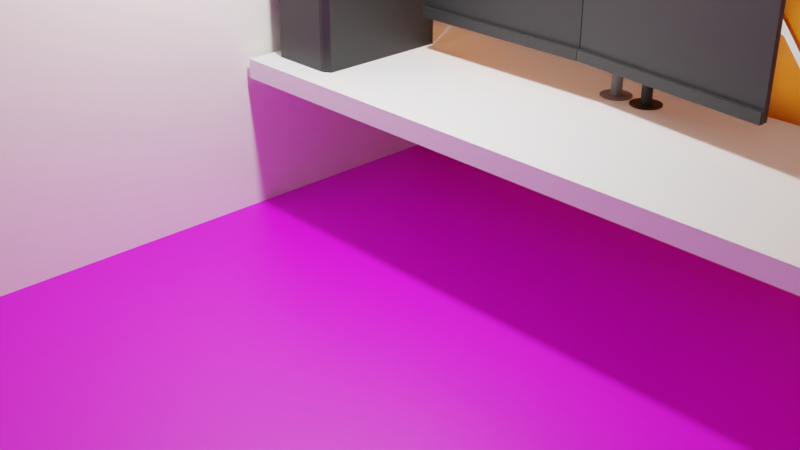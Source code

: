 # Source: RoomV1.blend  (saved by Blender 3.2.14; exported with 4.5.12 LTS)
import bpy
from mathutils import Matrix  # noqa: F401  (used for matrix-valued properties, if any)

bpy.ops.wm.read_factory_settings(use_empty=True)
scene = bpy.context.scene
scene.name = 'Scene'

# ---- collections
col_collection = bpy.data.collections.new('Collection'); scene.collection.children.link(col_collection)
col_test_svg = bpy.data.collections.new('test.svg'); scene.collection.children.link(col_test_svg)
col_monitor = bpy.data.collections.new('Monitor'); scene.collection.children.link(col_monitor)
col_monitor_002 = bpy.data.collections.new('Monitor.002'); scene.collection.children.link(col_monitor_002)
col_monitor_001 = bpy.data.collections.new('Monitor.001'); scene.collection.children.link(col_monitor_001)
col_computer = bpy.data.collections.new('Computer'); scene.collection.children.link(col_computer)
col_monitor_stands = bpy.data.collections.new('Monitor stands'); scene.collection.children.link(col_monitor_stands)
col_monitor_stands_001 = bpy.data.collections.new('Monitor stands.001'); scene.collection.children.link(col_monitor_stands_001)

# ---- images (referenced by path relative to the original .blend; pixels are not part of the script)
import os
ASSET_DIR = os.environ.get("B2B_ASSET_DIR", "")  # directory of the original .blend (textures are referenced by path, not embedded)
HERE = os.path.dirname(os.path.abspath(__file__))  # packed textures are extracted next to this script under _unpacked/

def load_image(name, relpath, width, height, colorspace="sRGB"):
    """Load a texture the original file referenced (path relative to the .blend, or extracted next to this script)."""
    p = next((c for c in (os.path.join(HERE, relpath), os.path.join(ASSET_DIR, relpath)) if relpath and os.path.exists(c)), "")
    if p:
        img = bpy.data.images.load(p, check_existing=True)
        img.name = name
    else:  # same state as the original file: an image datablock whose file is absent (Cycles renders it pink)
        img = bpy.data.images.new(name, width, height)
        img.source = "FILE"
        img.filepath = "//" + (relpath or name)
    img.colorspace_settings.name = colorspace
    return img
img_laminate_floor_diff_4k_jpg = load_image('laminate_floor_diff_4k.jpg', 'textures/laminate_floor_diff_4k.jpg', 1024, 1024, 'sRGB')

# ---- materials (node trees are filled in below, after node groups)
mat_material_002 = bpy.data.materials.new('Material.002')
mat_material_002.use_transparent_shadow = False
mat_material_001 = bpy.data.materials.new('Material.001')
mat_material_001.use_transparent_shadow = False
mat_orange = bpy.data.materials.new('Orange')
mat_orange.use_transparent_shadow = False
mat_creme = bpy.data.materials.new('Creme')
mat_creme.use_transparent_shadow = False
mat_svgmat_003 = bpy.data.materials.new('SVGMat.003')
mat_svgmat_003.use_transparent_shadow = False
mat_svgmat_003.diffuse_color = (1.0, 1.0, 1.0, 1.0)
mat_monitor_black = bpy.data.materials.new('Monitor black')
mat_monitor_black.use_transparent_shadow = False
mat_monitor_stand = bpy.data.materials.new('Monitor stand')
mat_monitor_stand.use_transparent_shadow = False
mat_metallic = bpy.data.materials.new('Metallic')
mat_metallic.use_transparent_shadow = False

# ---- material node trees
mat_material_002.use_nodes = True; mat_material_002.node_tree.nodes.clear()
_N = mat_material_002.node_tree.nodes; _L = mat_material_002.node_tree.links
n0 = _N.new('ShaderNodeBsdfPrincipled'); n0.name = 'Principled BSDF'; n0.location = (10, 300)
n0.distribution = 'GGX'
n0.subsurface_method = 'RANDOM_WALK_SKIN'
n0.inputs[0].default_value = (1.0, 1.0, 1.0, 1.0)
n0.inputs[3].default_value = 1.45
n0.inputs[27].default_value = (0.0, 0.0, 0.0, 1.0)
n0.inputs[28].default_value = 1.0
n1 = _N.new('ShaderNodeOutputMaterial'); n1.name = 'Material Output'; n1.location = (300, 300)
_L.new(n0.outputs[0], n1.inputs[0])
n1.is_active_output = True
mat_material_001.use_nodes = True; mat_material_001.node_tree.nodes.clear()
_N = mat_material_001.node_tree.nodes; _L = mat_material_001.node_tree.links
n0 = _N.new('ShaderNodeBsdfPrincipled'); n0.name = 'Principled BSDF'; n0.location = (10, 300)
n0.distribution = 'GGX'
n0.subsurface_method = 'RANDOM_WALK_SKIN'
n0.inputs[3].default_value = 1.45
n0.inputs[27].default_value = (0.0, 0.0, 0.0, 1.0)
n0.inputs[28].default_value = 1.0
n1 = _N.new('ShaderNodeOutputMaterial'); n1.name = 'Material Output'; n1.location = (300, 300)
n2 = _N.new('ShaderNodeTexImage'); n2.name = 'Image Texture'; n2.location = (-280, 280)
n2.image = img_laminate_floor_diff_4k_jpg
_L.new(n0.outputs[0], n1.inputs[0])
_L.new(n2.outputs[0], n0.inputs[0])
n1.is_active_output = True
mat_orange.use_nodes = True; mat_orange.node_tree.nodes.clear()
_N = mat_orange.node_tree.nodes; _L = mat_orange.node_tree.links
n0 = _N.new('ShaderNodeBsdfPrincipled'); n0.name = 'Principled BSDF'; n0.location = (10, 300)
n0.distribution = 'GGX'
n0.subsurface_method = 'RANDOM_WALK_SKIN'
n0.inputs[0].default_value = (0.8, 0.1948, 0.0, 1.0)
n0.inputs[3].default_value = 1.45
n0.inputs[27].default_value = (0.0, 0.0, 0.0, 1.0)
n0.inputs[28].default_value = 1.0
n1 = _N.new('ShaderNodeOutputMaterial'); n1.name = 'Material Output'; n1.location = (300, 300)
n2 = _N.new('ShaderNodeTexNoise'); n2.name = 'Musgrave Texture'; n2.location = (-506, 121)
n2.width = 150
n2.normalize = False
n2.inputs[2].default_value = 20.0
n2.inputs[3].default_value = 14.0
n2.inputs[4].default_value = 0.8706
n3 = _N.new('ShaderNodeMapRange'); n3.name = 'Map Range'; n3.location = (-261, 163)
n3.inputs[1].default_value = -3.0
n3.inputs[2].default_value = 3.5
_L.new(n0.outputs[0], n1.inputs[0])
_L.new(n2.outputs[0], n3.inputs[0])
_L.new(n3.outputs[0], n0.inputs[2])
n1.is_active_output = True
mat_creme.use_nodes = True; mat_creme.node_tree.nodes.clear()
_N = mat_creme.node_tree.nodes; _L = mat_creme.node_tree.links
n0 = _N.new('ShaderNodeBsdfPrincipled'); n0.name = 'Principled BSDF'; n0.location = (10, 300)
n0.distribution = 'GGX'
n0.subsurface_method = 'RANDOM_WALK_SKIN'
n0.inputs[0].default_value = (1.0, 0.9647, 0.8796, 1.0)
n0.inputs[3].default_value = 1.45
n0.inputs[27].default_value = (0.0, 0.0, 0.0, 1.0)
n0.inputs[28].default_value = 1.0
n1 = _N.new('ShaderNodeTexNoise'); n1.name = 'Musgrave Texture'; n1.location = (-506, 121)
n1.width = 150
n1.normalize = False
n1.inputs[2].default_value = 20.0
n1.inputs[3].default_value = 14.0
n1.inputs[4].default_value = 0.8706
n2 = _N.new('ShaderNodeMapRange'); n2.name = 'Map Range'; n2.location = (-261, 163)
n2.inputs[1].default_value = -3.0
n2.inputs[2].default_value = 3.5
n3 = _N.new('ShaderNodeOutputMaterial'); n3.name = 'Material Output'; n3.location = (300, 300)
_L.new(n0.outputs[0], n3.inputs[0])
_L.new(n1.outputs[0], n2.inputs[0])
_L.new(n2.outputs[0], n0.inputs[2])
n3.is_active_output = True
mat_monitor_black.use_nodes = True; mat_monitor_black.node_tree.nodes.clear()
_N = mat_monitor_black.node_tree.nodes; _L = mat_monitor_black.node_tree.links
n0 = _N.new('ShaderNodeBsdfPrincipled'); n0.name = 'Principled BSDF'; n0.location = (10, 300)
n0.distribution = 'GGX'
n0.subsurface_method = 'RANDOM_WALK_SKIN'
n0.inputs[0].default_value = (0.01739, 0.01739, 0.01739, 1.0)
n0.inputs[3].default_value = 1.45
n0.inputs[27].default_value = (0.0, 0.0, 0.0, 1.0)
n0.inputs[28].default_value = 1.0
n1 = _N.new('ShaderNodeOutputMaterial'); n1.name = 'Material Output'; n1.location = (300, 300)
_L.new(n0.outputs[0], n1.inputs[0])
n1.is_active_output = True
mat_monitor_stand.use_nodes = True; mat_monitor_stand.node_tree.nodes.clear()
_N = mat_monitor_stand.node_tree.nodes; _L = mat_monitor_stand.node_tree.links
n0 = _N.new('ShaderNodeBsdfPrincipled'); n0.name = 'Principled BSDF'; n0.location = (10, 300)
n0.distribution = 'GGX'
n0.subsurface_method = 'RANDOM_WALK_SKIN'
n0.inputs[0].default_value = (0.008076, 0.008076, 0.008076, 1.0)
n0.inputs[3].default_value = 1.45
n0.inputs[27].default_value = (0.0, 0.0, 0.0, 1.0)
n0.inputs[28].default_value = 1.0
n1 = _N.new('ShaderNodeOutputMaterial'); n1.name = 'Material Output'; n1.location = (300, 300)
_L.new(n0.outputs[0], n1.inputs[0])
n1.is_active_output = True
mat_metallic.use_nodes = True; mat_metallic.node_tree.nodes.clear()
_N = mat_metallic.node_tree.nodes; _L = mat_metallic.node_tree.links
n0 = _N.new('ShaderNodeBsdfPrincipled'); n0.name = 'Principled BSDF'; n0.location = (10, 300)
n0.distribution = 'GGX'
n0.subsurface_method = 'RANDOM_WALK_SKIN'
n0.inputs[0].default_value = (0.196, 0.196, 0.196, 1.0)
n0.inputs[2].default_value = 1.0
n0.inputs[3].default_value = 1.45
n0.inputs[27].default_value = (0.0, 0.0, 0.0, 1.0)
n0.inputs[28].default_value = 1.0
n1 = _N.new('ShaderNodeOutputMaterial'); n1.name = 'Material Output'; n1.location = (300, 300)
_L.new(n0.outputs[0], n1.inputs[0])
n1.is_active_output = True

# ---- world
world_world = bpy.data.worlds.new('World'); scene.world = world_world
world_world.use_nodes = True; world_world.node_tree.nodes.clear()
_N = world_world.node_tree.nodes; _L = world_world.node_tree.links
n0 = _N.new('ShaderNodeOutputWorld'); n0.name = 'World Output'; n0.location = (300, 300)
n1 = _N.new('ShaderNodeBackground'); n1.name = 'Background'; n1.location = (10, 300)
n1.inputs[0].default_value = (0.0, 0.0, 0.0, 1.0)
_L.new(n1.outputs[0], n0.inputs[0])
n0.is_active_output = True
world_world.color = (0.05088, 0.05088, 0.05088)
world_world.use_sun_shadow = False
world_world.sun_shadow_jitter_overblur = 0.0

# ---- cameras
cam_camera = bpy.data.cameras.new('Camera')
cam_camera.clip_end = 100.0
cam_camera.ortho_scale = 7.314

# ---- lights
light_light = bpy.data.lights.new('Light', 'POINT')
light_light.transmission_factor = 0.0
light_light.energy = 3711.0
light_light.shadow_soft_size = 0.37
light_light.shadow_maximum_resolution = 0.006
light_light.use_absolute_resolution = True

# ---- meshes
me_cube = bpy.data.meshes.new('Cube')
me_cube.from_pydata([(-1.0, -1.0, -1.0), (-1.0, -1.0, 1.0), (-1.0, 1.0, -1.0), (-1.0, 1.0, 1.0), (1.0, -1.0, -1.0), (1.0, -1.0, 1.0), (1.0, 1.0, -1.0), (1.0, 1.0, 1.0)], [], [(0, 1, 3, 2), (2, 3, 7, 6), (6, 7, 5, 4), (4, 5, 1, 0), (2, 6, 4, 0), (7, 3, 1, 5)])
_uv = me_cube.uv_layers.new(name='UVMap')
_uv.uv.foreach_set('vector', [0.375, 0.0, 0.625, 0.0, 0.625, 0.25, 0.375, 0.25, 0.375, 0.25, 0.625, 0.25, 0.625, 0.5, 0.375, 0.5, 0.375, 0.5, 0.625, 0.5, 0.625, 0.75, 0.375, 0.75, 0.375, 0.75, 0.625, 0.75, 0.625, 1.0, 0.375, 1.0, 0.125, 0.5, 0.375, 0.5, 0.375, 0.75, 0.125, 0.75, 0.625, 0.5, 0.875, 0.5, 0.875, 0.75, 0.625, 0.75])
me_cube.materials.append(mat_material_002)
me_cube.update()
me_plane = bpy.data.meshes.new('Plane')
me_plane.from_pydata([(-1.0, -1.0, 0.0), (1.0, -1.0, 0.0), (-1.0, 1.0, 0.0), (1.0, 1.0, 0.0)], [], [(0, 1, 3, 2)])
_uv = me_plane.uv_layers.new(name='UVMap')
_uv.uv.foreach_set('vector', [0.0, 0.0, 1.0, 0.0, 1.0, 1.0, 0.0, 1.0])
me_plane.materials.append(mat_material_001)
me_plane.update()
me_plane_003 = bpy.data.meshes.new('Plane.003')
me_plane_003.from_pydata([(-1.0, -1.0, 0.0), (1.0, -1.0, 0.0), (-1.0, 1.0, 0.0), (1.0, 1.0, 0.0)], [], [(0, 1, 3, 2)])
_uv = me_plane_003.uv_layers.new(name='UVMap')
_uv.uv.foreach_set('vector', [0.0, 0.0, 1.0, 0.0, 1.0, 1.0, 0.0, 1.0])
me_plane_003.materials.append(mat_orange)
me_plane_003.update()
me_plane_004 = bpy.data.meshes.new('Plane.004')
me_plane_004.from_pydata([(-1.0, -1.0, 0.0), (1.0, -1.0, 0.0), (-1.0, 1.0, 0.0), (1.0, 1.0, 0.0)], [], [(0, 1, 3, 2)])
_uv = me_plane_004.uv_layers.new(name='UVMap')
_uv.uv.foreach_set('vector', [0.0, 0.0, 1.0, 0.0, 1.0, 1.0, 0.0, 1.0])
me_plane_004.materials.append(mat_creme)
me_plane_004.update()
me_plane_005 = bpy.data.meshes.new('Plane.005')
me_plane_005.from_pydata([(-1.0, -1.0, 0.0), (1.0, -1.0, 0.0), (-1.0, 1.0, 0.0), (1.0, 1.0, 0.0)], [], [(0, 1, 3, 2)])
_uv = me_plane_005.uv_layers.new(name='UVMap')
_uv.uv.foreach_set('vector', [0.0, 0.0, 1.0, 0.0, 1.0, 1.0, 0.0, 1.0])
me_plane_005.materials.append(mat_creme)
me_plane_005.update()
me_cube_001 = bpy.data.meshes.new('Cube.001')
me_cube_001.from_pydata([(-0.9934, -0.9934, -1.0), (-0.9934, -1.0, -0.9934), (-1.0, -0.9934, -0.9934), (-0.9934, -1.0, 0.9934), (-0.9934, -0.9934, 1.0), (-1.0, -0.9934, 0.9934), (-0.9934, 0.9934, -1.0), (-1.0, 0.9934, -0.9934), (-0.9934, 1.0, -0.9934), (-0.9934, 0.9934, 1.0), (-0.9934, 1.0, 0.9934), (-1.0, 0.9934, 0.9934), (0.9934, -0.9934, -1.0), (1.0, -0.9934, -0.9934), (0.9934, -1.0, -0.9934), (0.9934, -0.9934, 1.0), (0.9934, -1.0, 0.9934), (1.0, -0.9934, 0.9934), (0.9934, 0.9934, -1.0), (0.9934, 1.0, -0.9934), (1.0, 0.9934, -0.9934), (0.9934, 0.9934, 1.0), (1.0, 0.9934, 0.9934), (0.9934, 1.0, 0.9934)], [], [(14, 16, 3, 1), (20, 22, 17, 13), (21, 9, 4, 15), (2, 5, 11, 7), (8, 10, 23, 19), (0, 1, 2), (3, 4, 5), (6, 7, 8), (9, 10, 11), (12, 13, 14), (15, 16, 17), (18, 19, 20), (21, 22, 23), (6, 0, 2, 7), (1, 3, 5, 2), (4, 9, 11, 5), (10, 8, 7, 11), (18, 6, 8, 19), (9, 21, 23, 10), (22, 20, 19, 23), (12, 18, 20, 13), (21, 15, 17, 22), (16, 14, 13, 17), (0, 12, 14, 1), (15, 4, 3, 16), (6, 18, 12, 0)])
_uv = me_cube_001.uv_layers.new(name='UVMap')
_uv.uv.foreach_set('vector', [0.3758, 0.7508, 0.6242, 0.7508, 0.6242, 0.9992, 0.3758, 0.9992, 0.3758, 0.5008, 0.6242, 0.5008, 0.6242, 0.7492, 0.3758, 0.7492, 0.6258, 0.5008, 0.8742, 0.5008, 0.8742, 0.7492, 0.6258, 0.7492, 0.3758, 0.0008297, 0.6242, 0.0008297, 0.6242, 0.2492, 0.3758, 0.2492, 0.3758, 0.2508, 0.6242, 0.2508, 0.6242, 0.4992, 0.3758, 0.4992, 0.1258, 0.7492, 0.1258, 0.75, 0.125, 0.7492, 0.6242, 0.9992, 0.625, 0.9992, 0.6242, 1.0, 0.1258, 0.5008, 0.125, 0.5008, 0.1258, 0.5, 0.625, 0.2508, 0.6242, 0.2508, 0.6242, 0.25, 0.3742, 0.7492, 0.375, 0.7492, 0.3742, 0.75, 0.625, 0.7508, 0.6242, 0.7508, 0.6242, 0.75, 0.3742, 0.5008, 0.3742, 0.5, 0.375, 0.5008, 0.625, 0.5008, 0.6242, 0.5008, 0.6242, 0.5, 0.1258, 0.5008, 0.1258, 0.7492, 0.125, 0.7492, 0.125, 0.5008, 0.3758, 0.0, 0.6242, 0.0, 0.6242, 0.0008297, 0.3758, 0.0008297, 0.625, 0.0008297, 0.625, 0.2492, 0.6242, 0.2492, 0.6242, 0.0008297, 0.6242, 0.2508, 0.3758, 0.2508, 0.3758, 0.2492, 0.6242, 0.2492, 0.3742, 0.5008, 0.1258, 0.5008, 0.1258, 0.5, 0.3742, 0.5, 0.625, 0.2508, 0.625, 0.4992, 0.6242, 0.4992, 0.6242, 0.2508, 0.6242, 0.5008, 0.3758, 0.5008, 0.3758, 0.4992, 0.6242, 0.4992, 0.3742, 0.7492, 0.3742, 0.5008, 0.3758, 0.5008, 0.3758, 0.7492, 0.6258, 0.5008, 0.6258, 0.7492, 0.6242, 0.7492, 0.6242, 0.5008, 0.6242, 0.7508, 0.3758, 0.7508, 0.3758, 0.7492, 0.6242, 0.7492, 0.1258, 0.7492, 0.3742, 0.7492, 0.3742, 0.75, 0.1258, 0.75, 0.625, 0.7508, 0.625, 0.9992, 0.6242, 0.9992, 0.6242, 0.7508, 0.1258, 0.5008, 0.3742, 0.5008, 0.3742, 0.7492, 0.1258, 0.7492])
me_cube_001.materials.append(mat_monitor_black)
me_cube_001.update()
me_cube_002 = bpy.data.meshes.new('Cube.002')
me_cube_002.from_pydata([(-1.0, -1.0, -1.0), (-1.0, -1.0, 1.0), (-1.0, 1.0, -1.0), (-1.0, 1.0, 1.0), (1.0, -1.0, -1.0), (1.0, -1.0, 1.0), (1.0, 1.0, -1.0), (1.0, 1.0, 1.0)], [], [(0, 1, 3, 2), (2, 3, 7, 6), (6, 7, 5, 4), (4, 5, 1, 0), (2, 6, 4, 0), (7, 3, 1, 5)])
_uv = me_cube_002.uv_layers.new(name='UVMap')
_uv.uv.foreach_set('vector', [0.375, 0.0, 0.625, 0.0, 0.625, 0.25, 0.375, 0.25, 0.375, 0.25, 0.625, 0.25, 0.625, 0.5, 0.375, 0.5, 0.375, 0.5, 0.625, 0.5, 0.625, 0.75, 0.375, 0.75, 0.375, 0.75, 0.625, 0.75, 0.625, 1.0, 0.375, 1.0, 0.125, 0.5, 0.375, 0.5, 0.375, 0.75, 0.125, 0.75, 0.625, 0.5, 0.875, 0.5, 0.875, 0.75, 0.625, 0.75])
me_cube_002.materials.append(mat_monitor_black)
me_cube_002.update()
me_cube_003 = bpy.data.meshes.new('Cube.003')
me_cube_003.from_pydata([(-1.0, -1.0, -1.0), (-1.0, -1.0, 1.0), (-1.0, 1.0, -1.0), (-1.0, 1.0, 1.0), (1.0, -1.0, -1.0), (1.0, -1.0, 1.0), (1.0, 1.0, -1.0), (1.0, 1.0, 1.0)], [], [(0, 1, 3, 2), (2, 3, 7, 6), (6, 7, 5, 4), (4, 5, 1, 0), (2, 6, 4, 0), (7, 3, 1, 5)])
_uv = me_cube_003.uv_layers.new(name='UVMap')
_uv.uv.foreach_set('vector', [0.375, 0.0, 0.625, 0.0, 0.625, 0.25, 0.375, 0.25, 0.375, 0.25, 0.625, 0.25, 0.625, 0.5, 0.375, 0.5, 0.375, 0.5, 0.625, 0.5, 0.625, 0.75, 0.375, 0.75, 0.375, 0.75, 0.625, 0.75, 0.625, 1.0, 0.375, 1.0, 0.125, 0.5, 0.375, 0.5, 0.375, 0.75, 0.125, 0.75, 0.625, 0.5, 0.875, 0.5, 0.875, 0.75, 0.625, 0.75])
me_cube_003.materials.append(mat_monitor_black)
me_cube_003.update()
me_cube_013 = bpy.data.meshes.new('Cube.013')
me_cube_013.from_pydata([(-0.9934, -0.9934, -1.0), (-0.9934, -1.0, -0.9934), (-1.0, -0.9934, -0.9934), (-0.9934, -1.0, 0.9934), (-0.9934, -0.9934, 1.0), (-1.0, -0.9934, 0.9934), (-0.9934, 0.9934, -1.0), (-1.0, 0.9934, -0.9934), (-0.9934, 1.0, -0.9934), (-0.9934, 0.9934, 1.0), (-0.9934, 1.0, 0.9934), (-1.0, 0.9934, 0.9934), (0.9934, -0.9934, -1.0), (1.0, -0.9934, -0.9934), (0.9934, -1.0, -0.9934), (0.9934, -0.9934, 1.0), (0.9934, -1.0, 0.9934), (1.0, -0.9934, 0.9934), (0.9934, 0.9934, -1.0), (0.9934, 1.0, -0.9934), (1.0, 0.9934, -0.9934), (0.9934, 0.9934, 1.0), (1.0, 0.9934, 0.9934), (0.9934, 1.0, 0.9934)], [], [(14, 16, 3, 1), (20, 22, 17, 13), (21, 9, 4, 15), (2, 5, 11, 7), (8, 10, 23, 19), (0, 1, 2), (3, 4, 5), (6, 7, 8), (9, 10, 11), (12, 13, 14), (15, 16, 17), (18, 19, 20), (21, 22, 23), (6, 0, 2, 7), (1, 3, 5, 2), (4, 9, 11, 5), (10, 8, 7, 11), (18, 6, 8, 19), (9, 21, 23, 10), (22, 20, 19, 23), (12, 18, 20, 13), (21, 15, 17, 22), (16, 14, 13, 17), (0, 12, 14, 1), (15, 4, 3, 16), (6, 18, 12, 0)])
_uv = me_cube_013.uv_layers.new(name='UVMap')
_uv.uv.foreach_set('vector', [0.3758, 0.7508, 0.6242, 0.7508, 0.6242, 0.9992, 0.3758, 0.9992, 0.3758, 0.5008, 0.6242, 0.5008, 0.6242, 0.7492, 0.3758, 0.7492, 0.6258, 0.5008, 0.8742, 0.5008, 0.8742, 0.7492, 0.6258, 0.7492, 0.3758, 0.0008297, 0.6242, 0.0008297, 0.6242, 0.2492, 0.3758, 0.2492, 0.3758, 0.2508, 0.6242, 0.2508, 0.6242, 0.4992, 0.3758, 0.4992, 0.1258, 0.7492, 0.1258, 0.75, 0.125, 0.7492, 0.6242, 0.9992, 0.625, 0.9992, 0.6242, 1.0, 0.1258, 0.5008, 0.125, 0.5008, 0.1258, 0.5, 0.625, 0.2508, 0.6242, 0.2508, 0.6242, 0.25, 0.3742, 0.7492, 0.375, 0.7492, 0.3742, 0.75, 0.625, 0.7508, 0.6242, 0.7508, 0.6242, 0.75, 0.3742, 0.5008, 0.3742, 0.5, 0.375, 0.5008, 0.625, 0.5008, 0.6242, 0.5008, 0.6242, 0.5, 0.1258, 0.5008, 0.1258, 0.7492, 0.125, 0.7492, 0.125, 0.5008, 0.3758, 0.0, 0.6242, 0.0, 0.6242, 0.0008297, 0.3758, 0.0008297, 0.625, 0.0008297, 0.625, 0.2492, 0.6242, 0.2492, 0.6242, 0.0008297, 0.6242, 0.2508, 0.3758, 0.2508, 0.3758, 0.2492, 0.6242, 0.2492, 0.3742, 0.5008, 0.1258, 0.5008, 0.1258, 0.5, 0.3742, 0.5, 0.625, 0.2508, 0.625, 0.4992, 0.6242, 0.4992, 0.6242, 0.2508, 0.6242, 0.5008, 0.3758, 0.5008, 0.3758, 0.4992, 0.6242, 0.4992, 0.3742, 0.7492, 0.3742, 0.5008, 0.3758, 0.5008, 0.3758, 0.7492, 0.6258, 0.5008, 0.6258, 0.7492, 0.6242, 0.7492, 0.6242, 0.5008, 0.6242, 0.7508, 0.3758, 0.7508, 0.3758, 0.7492, 0.6242, 0.7492, 0.1258, 0.7492, 0.3742, 0.7492, 0.3742, 0.75, 0.1258, 0.75, 0.625, 0.7508, 0.625, 0.9992, 0.6242, 0.9992, 0.6242, 0.7508, 0.1258, 0.5008, 0.3742, 0.5008, 0.3742, 0.7492, 0.1258, 0.7492])
me_cube_013.materials.append(mat_monitor_black)
me_cube_013.update()
me_cube_014 = bpy.data.meshes.new('Cube.014')
me_cube_014.from_pydata([(-1.0, -1.0, -1.0), (-1.0, -1.0, 1.0), (-1.0, 1.0, -1.0), (-1.0, 1.0, 1.0), (1.0, -1.0, -1.0), (1.0, -1.0, 1.0), (1.0, 1.0, -1.0), (1.0, 1.0, 1.0)], [], [(0, 1, 3, 2), (2, 3, 7, 6), (6, 7, 5, 4), (4, 5, 1, 0), (2, 6, 4, 0), (7, 3, 1, 5)])
_uv = me_cube_014.uv_layers.new(name='UVMap')
_uv.uv.foreach_set('vector', [0.375, 0.0, 0.625, 0.0, 0.625, 0.25, 0.375, 0.25, 0.375, 0.25, 0.625, 0.25, 0.625, 0.5, 0.375, 0.5, 0.375, 0.5, 0.625, 0.5, 0.625, 0.75, 0.375, 0.75, 0.375, 0.75, 0.625, 0.75, 0.625, 1.0, 0.375, 1.0, 0.125, 0.5, 0.375, 0.5, 0.375, 0.75, 0.125, 0.75, 0.625, 0.5, 0.875, 0.5, 0.875, 0.75, 0.625, 0.75])
me_cube_014.materials.append(mat_monitor_black)
me_cube_014.update()
me_cube_015 = bpy.data.meshes.new('Cube.015')
me_cube_015.from_pydata([(-1.0, -1.0, -1.0), (-1.0, -1.0, 1.0), (-1.0, 1.0, -1.0), (-1.0, 1.0, 1.0), (1.0, -1.0, -1.0), (1.0, -1.0, 1.0), (1.0, 1.0, -1.0), (1.0, 1.0, 1.0)], [], [(0, 1, 3, 2), (2, 3, 7, 6), (6, 7, 5, 4), (4, 5, 1, 0), (2, 6, 4, 0), (7, 3, 1, 5)])
_uv = me_cube_015.uv_layers.new(name='UVMap')
_uv.uv.foreach_set('vector', [0.375, 0.0, 0.625, 0.0, 0.625, 0.25, 0.375, 0.25, 0.375, 0.25, 0.625, 0.25, 0.625, 0.5, 0.375, 0.5, 0.375, 0.5, 0.625, 0.5, 0.625, 0.75, 0.375, 0.75, 0.375, 0.75, 0.625, 0.75, 0.625, 1.0, 0.375, 1.0, 0.125, 0.5, 0.375, 0.5, 0.375, 0.75, 0.125, 0.75, 0.625, 0.5, 0.875, 0.5, 0.875, 0.75, 0.625, 0.75])
me_cube_015.materials.append(mat_monitor_black)
me_cube_015.update()
me_cube_010 = bpy.data.meshes.new('Cube.010')
me_cube_010.from_pydata([(-0.9934, -0.9934, -1.0), (-0.9934, -1.0, -0.9934), (-1.0, -0.9934, -0.9934), (-0.9934, -1.0, 0.9934), (-0.9934, -0.9934, 1.0), (-1.0, -0.9934, 0.9934), (-0.9934, 0.9934, -1.0), (-1.0, 0.9934, -0.9934), (-0.9934, 1.0, -0.9934), (-0.9934, 0.9934, 1.0), (-0.9934, 1.0, 0.9934), (-1.0, 0.9934, 0.9934), (0.9934, -0.9934, -1.0), (1.0, -0.9934, -0.9934), (0.9934, -1.0, -0.9934), (0.9934, -0.9934, 1.0), (0.9934, -1.0, 0.9934), (1.0, -0.9934, 0.9934), (0.9934, 0.9934, -1.0), (0.9934, 1.0, -0.9934), (1.0, 0.9934, -0.9934), (0.9934, 0.9934, 1.0), (1.0, 0.9934, 0.9934), (0.9934, 1.0, 0.9934)], [], [(14, 16, 3, 1), (20, 22, 17, 13), (21, 9, 4, 15), (2, 5, 11, 7), (8, 10, 23, 19), (0, 1, 2), (3, 4, 5), (6, 7, 8), (9, 10, 11), (12, 13, 14), (15, 16, 17), (18, 19, 20), (21, 22, 23), (6, 0, 2, 7), (1, 3, 5, 2), (4, 9, 11, 5), (10, 8, 7, 11), (18, 6, 8, 19), (9, 21, 23, 10), (22, 20, 19, 23), (12, 18, 20, 13), (21, 15, 17, 22), (16, 14, 13, 17), (0, 12, 14, 1), (15, 4, 3, 16), (6, 18, 12, 0)])
_uv = me_cube_010.uv_layers.new(name='UVMap')
_uv.uv.foreach_set('vector', [0.3758, 0.7508, 0.6242, 0.7508, 0.6242, 0.9992, 0.3758, 0.9992, 0.3758, 0.5008, 0.6242, 0.5008, 0.6242, 0.7492, 0.3758, 0.7492, 0.6258, 0.5008, 0.8742, 0.5008, 0.8742, 0.7492, 0.6258, 0.7492, 0.3758, 0.0008297, 0.6242, 0.0008297, 0.6242, 0.2492, 0.3758, 0.2492, 0.3758, 0.2508, 0.6242, 0.2508, 0.6242, 0.4992, 0.3758, 0.4992, 0.1258, 0.7492, 0.1258, 0.75, 0.125, 0.7492, 0.6242, 0.9992, 0.625, 0.9992, 0.6242, 1.0, 0.1258, 0.5008, 0.125, 0.5008, 0.1258, 0.5, 0.625, 0.2508, 0.6242, 0.2508, 0.6242, 0.25, 0.3742, 0.7492, 0.375, 0.7492, 0.3742, 0.75, 0.625, 0.7508, 0.6242, 0.7508, 0.6242, 0.75, 0.3742, 0.5008, 0.3742, 0.5, 0.375, 0.5008, 0.625, 0.5008, 0.6242, 0.5008, 0.6242, 0.5, 0.1258, 0.5008, 0.1258, 0.7492, 0.125, 0.7492, 0.125, 0.5008, 0.3758, 0.0, 0.6242, 0.0, 0.6242, 0.0008297, 0.3758, 0.0008297, 0.625, 0.0008297, 0.625, 0.2492, 0.6242, 0.2492, 0.6242, 0.0008297, 0.6242, 0.2508, 0.3758, 0.2508, 0.3758, 0.2492, 0.6242, 0.2492, 0.3742, 0.5008, 0.1258, 0.5008, 0.1258, 0.5, 0.3742, 0.5, 0.625, 0.2508, 0.625, 0.4992, 0.6242, 0.4992, 0.6242, 0.2508, 0.6242, 0.5008, 0.3758, 0.5008, 0.3758, 0.4992, 0.6242, 0.4992, 0.3742, 0.7492, 0.3742, 0.5008, 0.3758, 0.5008, 0.3758, 0.7492, 0.6258, 0.5008, 0.6258, 0.7492, 0.6242, 0.7492, 0.6242, 0.5008, 0.6242, 0.7508, 0.3758, 0.7508, 0.3758, 0.7492, 0.6242, 0.7492, 0.1258, 0.7492, 0.3742, 0.7492, 0.3742, 0.75, 0.1258, 0.75, 0.625, 0.7508, 0.625, 0.9992, 0.6242, 0.9992, 0.6242, 0.7508, 0.1258, 0.5008, 0.3742, 0.5008, 0.3742, 0.7492, 0.1258, 0.7492])
me_cube_010.materials.append(mat_monitor_black)
me_cube_010.update()
me_cube_011 = bpy.data.meshes.new('Cube.011')
me_cube_011.from_pydata([(-1.0, -1.0, -1.0), (-1.0, -1.0, 1.0), (-1.0, 1.0, -1.0), (-1.0, 1.0, 1.0), (1.0, -1.0, -1.0), (1.0, -1.0, 1.0), (1.0, 1.0, -1.0), (1.0, 1.0, 1.0)], [], [(0, 1, 3, 2), (2, 3, 7, 6), (6, 7, 5, 4), (4, 5, 1, 0), (2, 6, 4, 0), (7, 3, 1, 5)])
_uv = me_cube_011.uv_layers.new(name='UVMap')
_uv.uv.foreach_set('vector', [0.375, 0.0, 0.625, 0.0, 0.625, 0.25, 0.375, 0.25, 0.375, 0.25, 0.625, 0.25, 0.625, 0.5, 0.375, 0.5, 0.375, 0.5, 0.625, 0.5, 0.625, 0.75, 0.375, 0.75, 0.375, 0.75, 0.625, 0.75, 0.625, 1.0, 0.375, 1.0, 0.125, 0.5, 0.375, 0.5, 0.375, 0.75, 0.125, 0.75, 0.625, 0.5, 0.875, 0.5, 0.875, 0.75, 0.625, 0.75])
me_cube_011.materials.append(mat_monitor_black)
me_cube_011.update()
me_cube_012 = bpy.data.meshes.new('Cube.012')
me_cube_012.from_pydata([(-1.0, -1.0, -1.0), (-1.0, -1.0, 1.0), (-1.0, 1.0, -1.0), (-1.0, 1.0, 1.0), (1.0, -1.0, -1.0), (1.0, -1.0, 1.0), (1.0, 1.0, -1.0), (1.0, 1.0, 1.0)], [], [(0, 1, 3, 2), (2, 3, 7, 6), (6, 7, 5, 4), (4, 5, 1, 0), (2, 6, 4, 0), (7, 3, 1, 5)])
_uv = me_cube_012.uv_layers.new(name='UVMap')
_uv.uv.foreach_set('vector', [0.375, 0.0, 0.625, 0.0, 0.625, 0.25, 0.375, 0.25, 0.375, 0.25, 0.625, 0.25, 0.625, 0.5, 0.375, 0.5, 0.375, 0.5, 0.625, 0.5, 0.625, 0.75, 0.375, 0.75, 0.375, 0.75, 0.625, 0.75, 0.625, 1.0, 0.375, 1.0, 0.125, 0.5, 0.375, 0.5, 0.375, 0.75, 0.125, 0.75, 0.625, 0.5, 0.875, 0.5, 0.875, 0.75, 0.625, 0.75])
me_cube_012.materials.append(mat_monitor_black)
me_cube_012.update()
me_cube_018 = bpy.data.meshes.new('Cube.018')
me_cube_018.from_pydata([(-1.0, 0.9388, -1.0), (-1.0, -0.9335, -1.0), (-1.0, -0.9335, 1.0), (-1.0, 0.9388, 1.0), (1.0, -0.9335, -1.0), (1.0, 0.9388, -1.0), (1.0, 0.9388, 1.0), (1.0, -0.9335, 1.0), (0.8617, 1.0, -1.0), (-0.8741, 1.0, -1.0), (-0.8741, 1.0, 1.0), (0.8617, 1.0, 1.0), (-0.8741, -1.0, -1.0), (0.8324, -0.9895, -1.0), (0.8324, -0.9895, 1.0), (-0.8741, -1.0, 1.0), (-0.8741, 0.9388, 1.0), (0.8617, 0.9388, 1.0), (-0.8741, -0.9335, 1.0), (0.8617, 0.9388, -1.0), (-0.8741, 0.9388, -1.0), (-0.8741, -0.9335, -1.0), (0.7418, 1.0, -1.0), (0.7418, 1.0, 1.0), (0.7418, -1.0, -1.0), (0.7418, -1.0, 1.0), (0.7418, 0.9388, 1.0), (0.7418, -0.9335, 1.0), (0.7418, 0.9388, -1.0), (0.7418, -0.9335, -1.0)], [], [(10, 9, 0, 3), (2, 15, 18), (1, 21, 12), (16, 10, 3), (16, 3, 2, 18), (5, 19, 8), (13, 24, 29, 28, 19, 5, 4), (5, 6, 7, 4), (2, 1, 12, 15), (1, 2, 3, 0), (0, 20, 21, 1), (9, 20, 0), (22, 8, 19, 28), (26, 16, 18, 27), (23, 10, 16, 26), (27, 18, 15, 25), (14, 13, 4, 7), (24, 25, 15, 12), (22, 23, 11, 8), (9, 10, 23, 22), (13, 14, 25, 24), (21, 29, 24, 12), (11, 23, 26, 17), (9, 22, 28, 20), (20, 28, 29, 21), (25, 14, 7, 6, 17, 26, 27), (17, 6, 11), (6, 5, 8, 11)])
_uv = me_cube_018.uv_layers.new(name='UVMap')
_uv.uv.foreach_set('vector', [0.625, 0.3333, 0.2083, 0.5, 0.375, 0.1667, 0.875, 0.5833, 0.625, 0.08333, 0.7917, 0.75, 0.7917, 0.6667, 0.125, 0.6667, 0.2083, 0.6667, 0.375, 0.9167, 0.7917, 0.5833, 0.625, 0.3333, 0.875, 0.5833, 0.7917, 0.5833, 0.875, 0.5833, 0.875, 0.6667, 0.7917, 0.6667, 0.375, 0.5833, 0.2917, 0.5833, 0.375, 0.4167, 0.2917, 0.75, 0.2859, 0.75, 0.2859, 0.6667, 0.2859, 0.5833, 0.2917, 0.5833, 0.375, 0.5833, 0.375, 0.6667, 0.375, 0.5833, 0.625, 0.5833, 0.625, 0.6667, 0.375, 0.6667, 0.625, 0.08333, 0.125, 0.6667, 0.375, 0.9167, 0.7917, 0.75, 0.375, 0.08333, 0.625, 0.08333, 0.625, 0.1667, 0.375, 0.1667, 0.125, 0.5833, 0.2083, 0.5833, 0.2083, 0.6667, 0.125, 0.6667, 0.2083, 0.5, 0.2083, 0.5833, 0.375, 0.1667, 0.2859, 0.5, 0.2917, 0.5, 0.2917, 0.5833, 0.2859, 0.5833, 0.7141, 0.5833, 0.7917, 0.5833, 0.7917, 0.6667, 0.7141, 0.6667, 0.7141, 0.5, 0.7917, 0.5, 0.7917, 0.5833, 0.7141, 0.5833, 0.7141, 0.6667, 0.7917, 0.6667, 0.7917, 0.75, 0.7141, 0.75, 0.625, 0.8333, 0.2917, 0.75, 0.375, 0.6667, 0.625, 0.6667, 0.375, 0.8391, 0.625, 0.8391, 0.625, 0.9167, 0.375, 0.9167, 0.375, 0.4109, 0.625, 0.4109, 0.625, 0.4167, 0.375, 0.4167, 0.375, 0.3333, 0.625, 0.3333, 0.625, 0.4109, 0.375, 0.4109, 0.375, 0.8333, 0.625, 0.8333, 0.625, 0.8391, 0.375, 0.8391, 0.2083, 0.6667, 0.2859, 0.6667, 0.2859, 0.75, 0.2083, 0.75, 0.7083, 0.5, 0.7141, 0.5, 0.7141, 0.5833, 0.7083, 0.5833, 0.2083, 0.5, 0.2859, 0.5, 0.2859, 0.5833, 0.2083, 0.5833, 0.2083, 0.5833, 0.2859, 0.5833, 0.2859, 0.6667, 0.2083, 0.6667, 0.7141, 0.75, 0.625, 0.8333, 0.625, 0.6667, 0.625, 0.5833, 0.7083, 0.5833, 0.7141, 0.5833, 0.7141, 0.6667, 0.7083, 0.5833, 0.625, 0.5833, 0.7083, 0.5, 0.625, 0.5833, 0.375, 0.5833, 0.375, 0.4167, 0.7083, 0.5])
me_cube_018.materials.append(mat_monitor_black)
me_cube_018.update()
me_cylinder = bpy.data.meshes.new('Cylinder')
me_cylinder.from_pydata([(0.0, 1.0, -1.0), (0.0, 1.0, 1.0), (0.1951, 0.9808, -1.0), (0.1951, 0.9808, 1.0), (0.3827, 0.9239, -1.0), (0.3827, 0.9239, 1.0), (0.5556, 0.8315, -1.0), (0.5556, 0.8315, 1.0), (0.7071, 0.7071, -1.0), (0.7071, 0.7071, 1.0), (0.8315, 0.5556, -1.0), (0.8315, 0.5556, 1.0), (0.9239, 0.3827, -1.0), (0.9239, 0.3827, 1.0), (0.9808, 0.1951, -1.0), (0.9808, 0.1951, 1.0), (1.0, -4.371e-08, -1.0), (1.0, -4.371e-08, 1.0), (0.9808, -0.1951, -1.0), (0.9808, -0.1951, 1.0), (0.9239, -0.3827, -1.0), (0.9239, -0.3827, 1.0), (0.8315, -0.5556, -1.0), (0.8315, -0.5556, 1.0), (0.7071, -0.7071, -1.0), (0.7071, -0.7071, 1.0), (0.5556, -0.8315, -1.0), (0.5556, -0.8315, 1.0), (0.3827, -0.9239, -1.0), (0.3827, -0.9239, 1.0), (0.1951, -0.9808, -1.0), (0.1951, -0.9808, 1.0), (-8.742e-08, -1.0, -1.0), (-8.742e-08, -1.0, 1.0), (-0.1951, -0.9808, -1.0), (-0.1951, -0.9808, 1.0), (-0.3827, -0.9239, -1.0), (-0.3827, -0.9239, 1.0), (-0.5556, -0.8315, -1.0), (-0.5556, -0.8315, 1.0), (-0.7071, -0.7071, -1.0), (-0.7071, -0.7071, 1.0), (-0.8315, -0.5556, -1.0), (-0.8315, -0.5556, 1.0), (-0.9239, -0.3827, -1.0), (-0.9239, -0.3827, 1.0), (-0.9808, -0.1951, -1.0), (-0.9808, -0.1951, 1.0), (-1.0, 1.192e-08, -1.0), (-1.0, 1.192e-08, 1.0), (-0.9808, 0.1951, -1.0), (-0.9808, 0.1951, 1.0), (-0.9239, 0.3827, -1.0), (-0.9239, 0.3827, 1.0), (-0.8315, 0.5556, -1.0), (-0.8315, 0.5556, 1.0), (-0.7071, 0.7071, -1.0), (-0.7071, 0.7071, 1.0), (-0.5556, 0.8315, -1.0), (-0.5556, 0.8315, 1.0), (-0.3827, 0.9239, -1.0), (-0.3827, 0.9239, 1.0), (-0.1951, 0.9808, -1.0), (-0.1951, 0.9808, 1.0)], [], [(0, 1, 3, 2), (2, 3, 5, 4), (4, 5, 7, 6), (6, 7, 9, 8), (8, 9, 11, 10), (10, 11, 13, 12), (12, 13, 15, 14), (14, 15, 17, 16), (16, 17, 19, 18), (18, 19, 21, 20), (20, 21, 23, 22), (22, 23, 25, 24), (24, 25, 27, 26), (26, 27, 29, 28), (28, 29, 31, 30), (30, 31, 33, 32), (32, 33, 35, 34), (34, 35, 37, 36), (36, 37, 39, 38), (38, 39, 41, 40), (40, 41, 43, 42), (42, 43, 45, 44), (44, 45, 47, 46), (46, 47, 49, 48), (48, 49, 51, 50), (50, 51, 53, 52), (52, 53, 55, 54), (54, 55, 57, 56), (56, 57, 59, 58), (58, 59, 61, 60), (3, 1, 63, 61, 59, 57, 55, 53, 51, 49, 47, 45, 43, 41, 39, 37, 35, 33, 31, 29, 27, 25, 23, 21, 19, 17, 15, 13, 11, 9, 7, 5), (60, 61, 63, 62), (62, 63, 1, 0), (0, 2, 4, 6, 8, 10, 12, 14, 16, 18, 20, 22, 24, 26, 28, 30, 32, 34, 36, 38, 40, 42, 44, 46, 48, 50, 52, 54, 56, 58, 60, 62)])
_uv = me_cylinder.uv_layers.new(name='UVMap')
_uv.uv.foreach_set('vector', [1.0, 0.5, 1.0, 1.0, 0.9688, 1.0, 0.9688, 0.5, 0.9688, 0.5, 0.9688, 1.0, 0.9375, 1.0, 0.9375, 0.5, 0.9375, 0.5, 0.9375, 1.0, 0.9062, 1.0, 0.9062, 0.5, 0.9062, 0.5, 0.9062, 1.0, 0.875, 1.0, 0.875, 0.5, 0.875, 0.5, 0.875, 1.0, 0.8438, 1.0, 0.8438, 0.5, 0.8438, 0.5, 0.8438, 1.0, 0.8125, 1.0, 0.8125, 0.5, 0.8125, 0.5, 0.8125, 1.0, 0.7812, 1.0, 0.7812, 0.5, 0.7812, 0.5, 0.7812, 1.0, 0.75, 1.0, 0.75, 0.5, 0.75, 0.5, 0.75, 1.0, 0.7188, 1.0, 0.7188, 0.5, 0.7188, 0.5, 0.7188, 1.0, 0.6875, 1.0, 0.6875, 0.5, 0.6875, 0.5, 0.6875, 1.0, 0.6562, 1.0, 0.6562, 0.5, 0.6562, 0.5, 0.6562, 1.0, 0.625, 1.0, 0.625, 0.5, 0.625, 0.5, 0.625, 1.0, 0.5938, 1.0, 0.5938, 0.5, 0.5938, 0.5, 0.5938, 1.0, 0.5625, 1.0, 0.5625, 0.5, 0.5625, 0.5, 0.5625, 1.0, 0.5312, 1.0, 0.5312, 0.5, 0.5312, 0.5, 0.5312, 1.0, 0.5, 1.0, 0.5, 0.5, 0.5, 0.5, 0.5, 1.0, 0.4688, 1.0, 0.4688, 0.5, 0.4688, 0.5, 0.4688, 1.0, 0.4375, 1.0, 0.4375, 0.5, 0.4375, 0.5, 0.4375, 1.0, 0.4062, 1.0, 0.4062, 0.5, 0.4062, 0.5, 0.4062, 1.0, 0.375, 1.0, 0.375, 0.5, 0.375, 0.5, 0.375, 1.0, 0.3438, 1.0, 0.3438, 0.5, 0.3438, 0.5, 0.3438, 1.0, 0.3125, 1.0, 0.3125, 0.5, 0.3125, 0.5, 0.3125, 1.0, 0.2812, 1.0, 0.2812, 0.5, 0.2812, 0.5, 0.2812, 1.0, 0.25, 1.0, 0.25, 0.5, 0.25, 0.5, 0.25, 1.0, 0.2188, 1.0, 0.2188, 0.5, 0.2188, 0.5, 0.2188, 1.0, 0.1875, 1.0, 0.1875, 0.5, 0.1875, 0.5, 0.1875, 1.0, 0.1562, 1.0, 0.1562, 0.5, 0.1562, 0.5, 0.1562, 1.0, 0.125, 1.0, 0.125, 0.5, 0.125, 0.5, 0.125, 1.0, 0.09375, 1.0, 0.09375, 0.5, 0.09375, 0.5, 0.09375, 1.0, 0.0625, 1.0, 0.0625, 0.5, 0.2968, 0.4854, 0.25, 0.49, 0.2032, 0.4854, 0.1582, 0.4717, 0.1167, 0.4496, 0.08029, 0.4197, 0.05045, 0.3833, 0.02827, 0.3418, 0.01461, 0.2968, 0.01, 0.25, 0.01461, 0.2032, 0.02827, 0.1582, 0.05045, 0.1167, 0.08029, 0.08029, 0.1167, 0.05045, 0.1582, 0.02827, 0.2032, 0.01461, 0.25, 0.01, 0.2968, 0.01461, 0.3418, 0.02827, 0.3833, 0.05045, 0.4197, 0.08029, 0.4496, 0.1167, 0.4717, 0.1582, 0.4854, 0.2032, 0.49, 0.25, 0.4854, 0.2968, 0.4717, 0.3418, 0.4496, 0.3833, 0.4197, 0.4197, 0.3833, 0.4496, 0.3418, 0.4717, 0.0625, 0.5, 0.0625, 1.0, 0.03125, 1.0, 0.03125, 0.5, 0.03125, 0.5, 0.03125, 1.0, 0.0, 1.0, 0.0, 0.5, 0.75, 0.49, 0.7968, 0.4854, 0.8418, 0.4717, 0.8833, 0.4496, 0.9197, 0.4197, 0.9496, 0.3833, 0.9717, 0.3418, 0.9854, 0.2968, 0.99, 0.25, 0.9854, 0.2032, 0.9717, 0.1582, 0.9496, 0.1167, 0.9197, 0.08029, 0.8833, 0.05045, 0.8418, 0.02827, 0.7968, 0.01461, 0.75, 0.01, 0.7032, 0.01461, 0.6582, 0.02827, 0.6167, 0.05045, 0.5803, 0.08029, 0.5504, 0.1167, 0.5283, 0.1582, 0.5146, 0.2032, 0.51, 0.25, 0.5146, 0.2968, 0.5283, 0.3418, 0.5504, 0.3833, 0.5803, 0.4197, 0.6167, 0.4496, 0.6582, 0.4717, 0.7032, 0.4854])
me_cylinder.materials.append(mat_monitor_stand)
me_cylinder.update()
me_cylinder_001 = bpy.data.meshes.new('Cylinder.001')
me_cylinder_001.from_pydata([(0.0, 1.0, -1.0), (0.0, 1.0, 1.0), (0.1951, 0.9808, -1.0), (0.1951, 0.9808, 1.0), (0.3827, 0.9239, -1.0), (0.3827, 0.9239, 1.0), (0.5556, 0.8315, -1.0), (0.5556, 0.8315, 1.0), (0.7071, 0.7071, -1.0), (0.7071, 0.7071, 1.0), (0.8315, 0.5556, -1.0), (0.8315, 0.5556, 1.0), (0.9239, 0.3827, -1.0), (0.9239, 0.3827, 1.0), (0.9808, 0.1951, -1.0), (0.9808, 0.1951, 1.0), (1.0, -4.371e-08, -1.0), (1.0, -4.371e-08, 1.0), (0.9808, -0.1951, -1.0), (0.9808, -0.1951, 1.0), (0.9239, -0.3827, -1.0), (0.9239, -0.3827, 1.0), (0.8315, -0.5556, -1.0), (0.8315, -0.5556, 1.0), (0.7071, -0.7071, -1.0), (0.7071, -0.7071, 1.0), (0.5556, -0.8315, -1.0), (0.5556, -0.8315, 1.0), (0.3827, -0.9239, -1.0), (0.3827, -0.9239, 1.0), (0.1951, -0.9808, -1.0), (0.1951, -0.9808, 1.0), (-8.742e-08, -1.0, -1.0), (-8.742e-08, -1.0, 1.0), (-0.1951, -0.9808, -1.0), (-0.1951, -0.9808, 1.0), (-0.3827, -0.9239, -1.0), (-0.3827, -0.9239, 1.0), (-0.5556, -0.8315, -1.0), (-0.5556, -0.8315, 1.0), (-0.7071, -0.7071, -1.0), (-0.7071, -0.7071, 1.0), (-0.8315, -0.5556, -1.0), (-0.8315, -0.5556, 1.0), (-0.9239, -0.3827, -1.0), (-0.9239, -0.3827, 1.0), (-0.9808, -0.1951, -1.0), (-0.9808, -0.1951, 1.0), (-1.0, 1.192e-08, -1.0), (-1.0, 1.192e-08, 1.0), (-0.9808, 0.1951, -1.0), (-0.9808, 0.1951, 1.0), (-0.9239, 0.3827, -1.0), (-0.9239, 0.3827, 1.0), (-0.8315, 0.5556, -1.0), (-0.8315, 0.5556, 1.0), (-0.7071, 0.7071, -1.0), (-0.7071, 0.7071, 1.0), (-0.5556, 0.8315, -1.0), (-0.5556, 0.8315, 1.0), (-0.3827, 0.9239, -1.0), (-0.3827, 0.9239, 1.0), (-0.1951, 0.9808, -1.0), (-0.1951, 0.9808, 1.0)], [], [(0, 1, 3, 2), (2, 3, 5, 4), (4, 5, 7, 6), (6, 7, 9, 8), (8, 9, 11, 10), (10, 11, 13, 12), (12, 13, 15, 14), (14, 15, 17, 16), (16, 17, 19, 18), (18, 19, 21, 20), (20, 21, 23, 22), (22, 23, 25, 24), (24, 25, 27, 26), (26, 27, 29, 28), (28, 29, 31, 30), (30, 31, 33, 32), (32, 33, 35, 34), (34, 35, 37, 36), (36, 37, 39, 38), (38, 39, 41, 40), (40, 41, 43, 42), (42, 43, 45, 44), (44, 45, 47, 46), (46, 47, 49, 48), (48, 49, 51, 50), (50, 51, 53, 52), (52, 53, 55, 54), (54, 55, 57, 56), (56, 57, 59, 58), (58, 59, 61, 60), (3, 1, 63, 61, 59, 57, 55, 53, 51, 49, 47, 45, 43, 41, 39, 37, 35, 33, 31, 29, 27, 25, 23, 21, 19, 17, 15, 13, 11, 9, 7, 5), (60, 61, 63, 62), (62, 63, 1, 0), (0, 2, 4, 6, 8, 10, 12, 14, 16, 18, 20, 22, 24, 26, 28, 30, 32, 34, 36, 38, 40, 42, 44, 46, 48, 50, 52, 54, 56, 58, 60, 62)])
_uv = me_cylinder_001.uv_layers.new(name='UVMap')
_uv.uv.foreach_set('vector', [1.0, 0.5, 1.0, 1.0, 0.9688, 1.0, 0.9688, 0.5, 0.9688, 0.5, 0.9688, 1.0, 0.9375, 1.0, 0.9375, 0.5, 0.9375, 0.5, 0.9375, 1.0, 0.9062, 1.0, 0.9062, 0.5, 0.9062, 0.5, 0.9062, 1.0, 0.875, 1.0, 0.875, 0.5, 0.875, 0.5, 0.875, 1.0, 0.8438, 1.0, 0.8438, 0.5, 0.8438, 0.5, 0.8438, 1.0, 0.8125, 1.0, 0.8125, 0.5, 0.8125, 0.5, 0.8125, 1.0, 0.7812, 1.0, 0.7812, 0.5, 0.7812, 0.5, 0.7812, 1.0, 0.75, 1.0, 0.75, 0.5, 0.75, 0.5, 0.75, 1.0, 0.7188, 1.0, 0.7188, 0.5, 0.7188, 0.5, 0.7188, 1.0, 0.6875, 1.0, 0.6875, 0.5, 0.6875, 0.5, 0.6875, 1.0, 0.6562, 1.0, 0.6562, 0.5, 0.6562, 0.5, 0.6562, 1.0, 0.625, 1.0, 0.625, 0.5, 0.625, 0.5, 0.625, 1.0, 0.5938, 1.0, 0.5938, 0.5, 0.5938, 0.5, 0.5938, 1.0, 0.5625, 1.0, 0.5625, 0.5, 0.5625, 0.5, 0.5625, 1.0, 0.5312, 1.0, 0.5312, 0.5, 0.5312, 0.5, 0.5312, 1.0, 0.5, 1.0, 0.5, 0.5, 0.5, 0.5, 0.5, 1.0, 0.4688, 1.0, 0.4688, 0.5, 0.4688, 0.5, 0.4688, 1.0, 0.4375, 1.0, 0.4375, 0.5, 0.4375, 0.5, 0.4375, 1.0, 0.4062, 1.0, 0.4062, 0.5, 0.4062, 0.5, 0.4062, 1.0, 0.375, 1.0, 0.375, 0.5, 0.375, 0.5, 0.375, 1.0, 0.3438, 1.0, 0.3438, 0.5, 0.3438, 0.5, 0.3438, 1.0, 0.3125, 1.0, 0.3125, 0.5, 0.3125, 0.5, 0.3125, 1.0, 0.2812, 1.0, 0.2812, 0.5, 0.2812, 0.5, 0.2812, 1.0, 0.25, 1.0, 0.25, 0.5, 0.25, 0.5, 0.25, 1.0, 0.2188, 1.0, 0.2188, 0.5, 0.2188, 0.5, 0.2188, 1.0, 0.1875, 1.0, 0.1875, 0.5, 0.1875, 0.5, 0.1875, 1.0, 0.1562, 1.0, 0.1562, 0.5, 0.1562, 0.5, 0.1562, 1.0, 0.125, 1.0, 0.125, 0.5, 0.125, 0.5, 0.125, 1.0, 0.09375, 1.0, 0.09375, 0.5, 0.09375, 0.5, 0.09375, 1.0, 0.0625, 1.0, 0.0625, 0.5, 0.2968, 0.4854, 0.25, 0.49, 0.2032, 0.4854, 0.1582, 0.4717, 0.1167, 0.4496, 0.08029, 0.4197, 0.05045, 0.3833, 0.02827, 0.3418, 0.01461, 0.2968, 0.01, 0.25, 0.01461, 0.2032, 0.02827, 0.1582, 0.05045, 0.1167, 0.08029, 0.08029, 0.1167, 0.05045, 0.1582, 0.02827, 0.2032, 0.01461, 0.25, 0.01, 0.2968, 0.01461, 0.3418, 0.02827, 0.3833, 0.05045, 0.4197, 0.08029, 0.4496, 0.1167, 0.4717, 0.1582, 0.4854, 0.2032, 0.49, 0.25, 0.4854, 0.2968, 0.4717, 0.3418, 0.4496, 0.3833, 0.4197, 0.4197, 0.3833, 0.4496, 0.3418, 0.4717, 0.0625, 0.5, 0.0625, 1.0, 0.03125, 1.0, 0.03125, 0.5, 0.03125, 0.5, 0.03125, 1.0, 0.0, 1.0, 0.0, 0.5, 0.75, 0.49, 0.7968, 0.4854, 0.8418, 0.4717, 0.8833, 0.4496, 0.9197, 0.4197, 0.9496, 0.3833, 0.9717, 0.3418, 0.9854, 0.2968, 0.99, 0.25, 0.9854, 0.2032, 0.9717, 0.1582, 0.9496, 0.1167, 0.9197, 0.08029, 0.8833, 0.05045, 0.8418, 0.02827, 0.7968, 0.01461, 0.75, 0.01, 0.7032, 0.01461, 0.6582, 0.02827, 0.6167, 0.05045, 0.5803, 0.08029, 0.5504, 0.1167, 0.5283, 0.1582, 0.5146, 0.2032, 0.51, 0.25, 0.5146, 0.2968, 0.5283, 0.3418, 0.5504, 0.3833, 0.5803, 0.4197, 0.6167, 0.4496, 0.6582, 0.4717, 0.7032, 0.4854])
me_cylinder_001.materials.append(mat_monitor_stand)
me_cylinder_001.update()
me_cylinder_002 = bpy.data.meshes.new('Cylinder.002')
me_cylinder_002.from_pydata([(0.0, 1.0, -1.0), (0.0, 1.0, 1.0), (0.1951, 0.9808, -1.0), (0.1951, 0.9808, 1.0), (0.3827, 0.9239, -1.0), (0.3827, 0.9239, 1.0), (0.5556, 0.8315, -1.0), (0.5556, 0.8315, 1.0), (0.7071, 0.7071, -1.0), (0.7071, 0.7071, 1.0), (0.8315, 0.5556, -1.0), (0.8315, 0.5556, 1.0), (0.9239, 0.3827, -1.0), (0.9239, 0.3827, 1.0), (0.9808, 0.1951, -1.0), (0.9808, 0.1951, 1.0), (1.0, -4.371e-08, -1.0), (1.0, -4.371e-08, 1.0), (0.9808, -0.1951, -1.0), (0.9808, -0.1951, 1.0), (0.9239, -0.3827, -1.0), (0.9239, -0.3827, 1.0), (0.8315, -0.5556, -1.0), (0.8315, -0.5556, 1.0), (0.7071, -0.7071, -1.0), (0.7071, -0.7071, 1.0), (0.5556, -0.8315, -1.0), (0.5556, -0.8315, 1.0), (0.3827, -0.9239, -1.0), (0.3827, -0.9239, 1.0), (0.1951, -0.9808, -1.0), (0.1951, -0.9808, 1.0), (-8.742e-08, -1.0, -1.0), (-8.742e-08, -1.0, 1.0), (-0.1951, -0.9808, -1.0), (-0.1951, -0.9808, 1.0), (-0.3827, -0.9239, -1.0), (-0.3827, -0.9239, 1.0), (-0.5556, -0.8315, -1.0), (-0.5556, -0.8315, 1.0), (-0.7071, -0.7071, -1.0), (-0.7071, -0.7071, 1.0), (-0.8315, -0.5556, -1.0), (-0.8315, -0.5556, 1.0), (-0.9239, -0.3827, -1.0), (-0.9239, -0.3827, 1.0), (-0.9808, -0.1951, -1.0), (-0.9808, -0.1951, 1.0), (-1.0, 1.192e-08, -1.0), (-1.0, 1.192e-08, 1.0), (-0.9808, 0.1951, -1.0), (-0.9808, 0.1951, 1.0), (-0.9239, 0.3827, -1.0), (-0.9239, 0.3827, 1.0), (-0.8315, 0.5556, -1.0), (-0.8315, 0.5556, 1.0), (-0.7071, 0.7071, -1.0), (-0.7071, 0.7071, 1.0), (-0.5556, 0.8315, -1.0), (-0.5556, 0.8315, 1.0), (-0.3827, 0.9239, -1.0), (-0.3827, 0.9239, 1.0), (-0.1951, 0.9808, -1.0), (-0.1951, 0.9808, 1.0)], [], [(0, 1, 3, 2), (2, 3, 5, 4), (4, 5, 7, 6), (6, 7, 9, 8), (8, 9, 11, 10), (10, 11, 13, 12), (12, 13, 15, 14), (14, 15, 17, 16), (16, 17, 19, 18), (18, 19, 21, 20), (20, 21, 23, 22), (22, 23, 25, 24), (24, 25, 27, 26), (26, 27, 29, 28), (28, 29, 31, 30), (30, 31, 33, 32), (32, 33, 35, 34), (34, 35, 37, 36), (36, 37, 39, 38), (38, 39, 41, 40), (40, 41, 43, 42), (42, 43, 45, 44), (44, 45, 47, 46), (46, 47, 49, 48), (48, 49, 51, 50), (50, 51, 53, 52), (52, 53, 55, 54), (54, 55, 57, 56), (56, 57, 59, 58), (58, 59, 61, 60), (3, 1, 63, 61, 59, 57, 55, 53, 51, 49, 47, 45, 43, 41, 39, 37, 35, 33, 31, 29, 27, 25, 23, 21, 19, 17, 15, 13, 11, 9, 7, 5), (60, 61, 63, 62), (62, 63, 1, 0), (0, 2, 4, 6, 8, 10, 12, 14, 16, 18, 20, 22, 24, 26, 28, 30, 32, 34, 36, 38, 40, 42, 44, 46, 48, 50, 52, 54, 56, 58, 60, 62)])
_uv = me_cylinder_002.uv_layers.new(name='UVMap')
_uv.uv.foreach_set('vector', [1.0, 0.5, 1.0, 1.0, 0.9688, 1.0, 0.9688, 0.5, 0.9688, 0.5, 0.9688, 1.0, 0.9375, 1.0, 0.9375, 0.5, 0.9375, 0.5, 0.9375, 1.0, 0.9062, 1.0, 0.9062, 0.5, 0.9062, 0.5, 0.9062, 1.0, 0.875, 1.0, 0.875, 0.5, 0.875, 0.5, 0.875, 1.0, 0.8438, 1.0, 0.8438, 0.5, 0.8438, 0.5, 0.8438, 1.0, 0.8125, 1.0, 0.8125, 0.5, 0.8125, 0.5, 0.8125, 1.0, 0.7812, 1.0, 0.7812, 0.5, 0.7812, 0.5, 0.7812, 1.0, 0.75, 1.0, 0.75, 0.5, 0.75, 0.5, 0.75, 1.0, 0.7188, 1.0, 0.7188, 0.5, 0.7188, 0.5, 0.7188, 1.0, 0.6875, 1.0, 0.6875, 0.5, 0.6875, 0.5, 0.6875, 1.0, 0.6562, 1.0, 0.6562, 0.5, 0.6562, 0.5, 0.6562, 1.0, 0.625, 1.0, 0.625, 0.5, 0.625, 0.5, 0.625, 1.0, 0.5938, 1.0, 0.5938, 0.5, 0.5938, 0.5, 0.5938, 1.0, 0.5625, 1.0, 0.5625, 0.5, 0.5625, 0.5, 0.5625, 1.0, 0.5312, 1.0, 0.5312, 0.5, 0.5312, 0.5, 0.5312, 1.0, 0.5, 1.0, 0.5, 0.5, 0.5, 0.5, 0.5, 1.0, 0.4688, 1.0, 0.4688, 0.5, 0.4688, 0.5, 0.4688, 1.0, 0.4375, 1.0, 0.4375, 0.5, 0.4375, 0.5, 0.4375, 1.0, 0.4062, 1.0, 0.4062, 0.5, 0.4062, 0.5, 0.4062, 1.0, 0.375, 1.0, 0.375, 0.5, 0.375, 0.5, 0.375, 1.0, 0.3438, 1.0, 0.3438, 0.5, 0.3438, 0.5, 0.3438, 1.0, 0.3125, 1.0, 0.3125, 0.5, 0.3125, 0.5, 0.3125, 1.0, 0.2812, 1.0, 0.2812, 0.5, 0.2812, 0.5, 0.2812, 1.0, 0.25, 1.0, 0.25, 0.5, 0.25, 0.5, 0.25, 1.0, 0.2188, 1.0, 0.2188, 0.5, 0.2188, 0.5, 0.2188, 1.0, 0.1875, 1.0, 0.1875, 0.5, 0.1875, 0.5, 0.1875, 1.0, 0.1562, 1.0, 0.1562, 0.5, 0.1562, 0.5, 0.1562, 1.0, 0.125, 1.0, 0.125, 0.5, 0.125, 0.5, 0.125, 1.0, 0.09375, 1.0, 0.09375, 0.5, 0.09375, 0.5, 0.09375, 1.0, 0.0625, 1.0, 0.0625, 0.5, 0.2968, 0.4854, 0.25, 0.49, 0.2032, 0.4854, 0.1582, 0.4717, 0.1167, 0.4496, 0.08029, 0.4197, 0.05045, 0.3833, 0.02827, 0.3418, 0.01461, 0.2968, 0.01, 0.25, 0.01461, 0.2032, 0.02827, 0.1582, 0.05045, 0.1167, 0.08029, 0.08029, 0.1167, 0.05045, 0.1582, 0.02827, 0.2032, 0.01461, 0.25, 0.01, 0.2968, 0.01461, 0.3418, 0.02827, 0.3833, 0.05045, 0.4197, 0.08029, 0.4496, 0.1167, 0.4717, 0.1582, 0.4854, 0.2032, 0.49, 0.25, 0.4854, 0.2968, 0.4717, 0.3418, 0.4496, 0.3833, 0.4197, 0.4197, 0.3833, 0.4496, 0.3418, 0.4717, 0.0625, 0.5, 0.0625, 1.0, 0.03125, 1.0, 0.03125, 0.5, 0.03125, 0.5, 0.03125, 1.0, 0.0, 1.0, 0.0, 0.5, 0.75, 0.49, 0.7968, 0.4854, 0.8418, 0.4717, 0.8833, 0.4496, 0.9197, 0.4197, 0.9496, 0.3833, 0.9717, 0.3418, 0.9854, 0.2968, 0.99, 0.25, 0.9854, 0.2032, 0.9717, 0.1582, 0.9496, 0.1167, 0.9197, 0.08029, 0.8833, 0.05045, 0.8418, 0.02827, 0.7968, 0.01461, 0.75, 0.01, 0.7032, 0.01461, 0.6582, 0.02827, 0.6167, 0.05045, 0.5803, 0.08029, 0.5504, 0.1167, 0.5283, 0.1582, 0.5146, 0.2032, 0.51, 0.25, 0.5146, 0.2968, 0.5283, 0.3418, 0.5504, 0.3833, 0.5803, 0.4197, 0.6167, 0.4496, 0.6582, 0.4717, 0.7032, 0.4854])
me_cylinder_002.materials.append(mat_metallic)
me_cylinder_002.update()
me_cylinder_003 = bpy.data.meshes.new('Cylinder.003')
me_cylinder_003.from_pydata([(0.0, 1.0, -1.0), (0.0, 1.0, 1.0), (0.1951, 0.9808, -1.0), (0.1951, 0.9808, 1.0), (0.3827, 0.9239, -1.0), (0.3827, 0.9239, 1.0), (0.5556, 0.8315, -1.0), (0.5556, 0.8315, 1.0), (0.7071, 0.7071, -1.0), (0.7071, 0.7071, 1.0), (0.8315, 0.5556, -1.0), (0.8315, 0.5556, 1.0), (0.9239, 0.3827, -1.0), (0.9239, 0.3827, 1.0), (0.9808, 0.1951, -1.0), (0.9808, 0.1951, 1.0), (1.0, -4.371e-08, -1.0), (1.0, -4.371e-08, 1.0), (0.9808, -0.1951, -1.0), (0.9808, -0.1951, 1.0), (0.9239, -0.3827, -1.0), (0.9239, -0.3827, 1.0), (0.8315, -0.5556, -1.0), (0.8315, -0.5556, 1.0), (0.7071, -0.7071, -1.0), (0.7071, -0.7071, 1.0), (0.5556, -0.8315, -1.0), (0.5556, -0.8315, 1.0), (0.3827, -0.9239, -1.0), (0.3827, -0.9239, 1.0), (0.1951, -0.9808, -1.0), (0.1951, -0.9808, 1.0), (-8.742e-08, -1.0, -1.0), (-8.742e-08, -1.0, 1.0), (-0.1951, -0.9808, -1.0), (-0.1951, -0.9808, 1.0), (-0.3827, -0.9239, -1.0), (-0.3827, -0.9239, 1.0), (-0.5556, -0.8315, -1.0), (-0.5556, -0.8315, 1.0), (-0.7071, -0.7071, -1.0), (-0.7071, -0.7071, 1.0), (-0.8315, -0.5556, -1.0), (-0.8315, -0.5556, 1.0), (-0.9239, -0.3827, -1.0), (-0.9239, -0.3827, 1.0), (-0.9808, -0.1951, -1.0), (-0.9808, -0.1951, 1.0), (-1.0, 1.192e-08, -1.0), (-1.0, 1.192e-08, 1.0), (-0.9808, 0.1951, -1.0), (-0.9808, 0.1951, 1.0), (-0.9239, 0.3827, -1.0), (-0.9239, 0.3827, 1.0), (-0.8315, 0.5556, -1.0), (-0.8315, 0.5556, 1.0), (-0.7071, 0.7071, -1.0), (-0.7071, 0.7071, 1.0), (-0.5556, 0.8315, -1.0), (-0.5556, 0.8315, 1.0), (-0.3827, 0.9239, -1.0), (-0.3827, 0.9239, 1.0), (-0.1951, 0.9808, -1.0), (-0.1951, 0.9808, 1.0)], [], [(0, 1, 3, 2), (2, 3, 5, 4), (4, 5, 7, 6), (6, 7, 9, 8), (8, 9, 11, 10), (10, 11, 13, 12), (12, 13, 15, 14), (14, 15, 17, 16), (16, 17, 19, 18), (18, 19, 21, 20), (20, 21, 23, 22), (22, 23, 25, 24), (24, 25, 27, 26), (26, 27, 29, 28), (28, 29, 31, 30), (30, 31, 33, 32), (32, 33, 35, 34), (34, 35, 37, 36), (36, 37, 39, 38), (38, 39, 41, 40), (40, 41, 43, 42), (42, 43, 45, 44), (44, 45, 47, 46), (46, 47, 49, 48), (48, 49, 51, 50), (50, 51, 53, 52), (52, 53, 55, 54), (54, 55, 57, 56), (56, 57, 59, 58), (58, 59, 61, 60), (3, 1, 63, 61, 59, 57, 55, 53, 51, 49, 47, 45, 43, 41, 39, 37, 35, 33, 31, 29, 27, 25, 23, 21, 19, 17, 15, 13, 11, 9, 7, 5), (60, 61, 63, 62), (62, 63, 1, 0), (0, 2, 4, 6, 8, 10, 12, 14, 16, 18, 20, 22, 24, 26, 28, 30, 32, 34, 36, 38, 40, 42, 44, 46, 48, 50, 52, 54, 56, 58, 60, 62)])
_uv = me_cylinder_003.uv_layers.new(name='UVMap')
_uv.uv.foreach_set('vector', [1.0, 0.5, 1.0, 1.0, 0.9688, 1.0, 0.9688, 0.5, 0.9688, 0.5, 0.9688, 1.0, 0.9375, 1.0, 0.9375, 0.5, 0.9375, 0.5, 0.9375, 1.0, 0.9062, 1.0, 0.9062, 0.5, 0.9062, 0.5, 0.9062, 1.0, 0.875, 1.0, 0.875, 0.5, 0.875, 0.5, 0.875, 1.0, 0.8438, 1.0, 0.8438, 0.5, 0.8438, 0.5, 0.8438, 1.0, 0.8125, 1.0, 0.8125, 0.5, 0.8125, 0.5, 0.8125, 1.0, 0.7812, 1.0, 0.7812, 0.5, 0.7812, 0.5, 0.7812, 1.0, 0.75, 1.0, 0.75, 0.5, 0.75, 0.5, 0.75, 1.0, 0.7188, 1.0, 0.7188, 0.5, 0.7188, 0.5, 0.7188, 1.0, 0.6875, 1.0, 0.6875, 0.5, 0.6875, 0.5, 0.6875, 1.0, 0.6562, 1.0, 0.6562, 0.5, 0.6562, 0.5, 0.6562, 1.0, 0.625, 1.0, 0.625, 0.5, 0.625, 0.5, 0.625, 1.0, 0.5938, 1.0, 0.5938, 0.5, 0.5938, 0.5, 0.5938, 1.0, 0.5625, 1.0, 0.5625, 0.5, 0.5625, 0.5, 0.5625, 1.0, 0.5312, 1.0, 0.5312, 0.5, 0.5312, 0.5, 0.5312, 1.0, 0.5, 1.0, 0.5, 0.5, 0.5, 0.5, 0.5, 1.0, 0.4688, 1.0, 0.4688, 0.5, 0.4688, 0.5, 0.4688, 1.0, 0.4375, 1.0, 0.4375, 0.5, 0.4375, 0.5, 0.4375, 1.0, 0.4062, 1.0, 0.4062, 0.5, 0.4062, 0.5, 0.4062, 1.0, 0.375, 1.0, 0.375, 0.5, 0.375, 0.5, 0.375, 1.0, 0.3438, 1.0, 0.3438, 0.5, 0.3438, 0.5, 0.3438, 1.0, 0.3125, 1.0, 0.3125, 0.5, 0.3125, 0.5, 0.3125, 1.0, 0.2812, 1.0, 0.2812, 0.5, 0.2812, 0.5, 0.2812, 1.0, 0.25, 1.0, 0.25, 0.5, 0.25, 0.5, 0.25, 1.0, 0.2188, 1.0, 0.2188, 0.5, 0.2188, 0.5, 0.2188, 1.0, 0.1875, 1.0, 0.1875, 0.5, 0.1875, 0.5, 0.1875, 1.0, 0.1562, 1.0, 0.1562, 0.5, 0.1562, 0.5, 0.1562, 1.0, 0.125, 1.0, 0.125, 0.5, 0.125, 0.5, 0.125, 1.0, 0.09375, 1.0, 0.09375, 0.5, 0.09375, 0.5, 0.09375, 1.0, 0.0625, 1.0, 0.0625, 0.5, 0.2968, 0.4854, 0.25, 0.49, 0.2032, 0.4854, 0.1582, 0.4717, 0.1167, 0.4496, 0.08029, 0.4197, 0.05045, 0.3833, 0.02827, 0.3418, 0.01461, 0.2968, 0.01, 0.25, 0.01461, 0.2032, 0.02827, 0.1582, 0.05045, 0.1167, 0.08029, 0.08029, 0.1167, 0.05045, 0.1582, 0.02827, 0.2032, 0.01461, 0.25, 0.01, 0.2968, 0.01461, 0.3418, 0.02827, 0.3833, 0.05045, 0.4197, 0.08029, 0.4496, 0.1167, 0.4717, 0.1582, 0.4854, 0.2032, 0.49, 0.25, 0.4854, 0.2968, 0.4717, 0.3418, 0.4496, 0.3833, 0.4197, 0.4197, 0.3833, 0.4496, 0.3418, 0.4717, 0.0625, 0.5, 0.0625, 1.0, 0.03125, 1.0, 0.03125, 0.5, 0.03125, 0.5, 0.03125, 1.0, 0.0, 1.0, 0.0, 0.5, 0.75, 0.49, 0.7968, 0.4854, 0.8418, 0.4717, 0.8833, 0.4496, 0.9197, 0.4197, 0.9496, 0.3833, 0.9717, 0.3418, 0.9854, 0.2968, 0.99, 0.25, 0.9854, 0.2032, 0.9717, 0.1582, 0.9496, 0.1167, 0.9197, 0.08029, 0.8833, 0.05045, 0.8418, 0.02827, 0.7968, 0.01461, 0.75, 0.01, 0.7032, 0.01461, 0.6582, 0.02827, 0.6167, 0.05045, 0.5803, 0.08029, 0.5504, 0.1167, 0.5283, 0.1582, 0.5146, 0.2032, 0.51, 0.25, 0.5146, 0.2968, 0.5283, 0.3418, 0.5504, 0.3833, 0.5803, 0.4197, 0.6167, 0.4496, 0.6582, 0.4717, 0.7032, 0.4854])
me_cylinder_003.materials.append(mat_metallic)
me_cylinder_003.update()

# ---- curves / text
cu_curve_002 = bpy.data.curves.new('Curve.002', 'CURVE')
cu_curve_002.dimensions = '2D'
_sp = cu_curve_002.splines.new('BEZIER'); _sp.bezier_points.add(20)
_sp.bezier_points.foreach_set('co', [-0.01286, 0.02012, 0.0, -0.01413, 0.009201, 0.0, -0.0154, -0.001324, 0.0, -0.01667, -0.003779, 0.0, -0.01794, -0.006657, 0.0, -0.01097, -0.01089, 0.0, -0.006396, -0.01334, 0.0, -0.002952, -0.01772, 0.0, 0.0008294, -0.02172, 0.0, 0.004414, -0.01727, 0.0, 0.007659, -0.01317, 0.0, 0.01325, -0.01021, 0.0, 0.01898, -0.006854, 0.0, 0.01793, -0.004258, 0.0, 0.01646, -0.0004209, 0.0, 0.01418, 0.01781, 0.0, 0.0137, 0.02054, 0.0, 0.00718, 0.016, 0.0, 0.000406, 0.0116, 0.0, -0.006283, 0.01614, 0.0, -0.01272, 0.02054, 0.0])
_sp.bezier_points.foreach_set('handle_left', [-0.01286, 0.02035, 0.0, -0.01342, 0.01496, 0.0, -0.0154, -0.001324, 0.0, -0.01625, -0.00296, 0.0, -0.01794, -0.006431, 0.0, -0.0176, -0.007334, 0.0, -0.006396, -0.01334, 0.0, -0.0041, -0.01626, 0.0, 0.0005754, -0.02201, 0.0, 0.002636, -0.01952, 0.0, 0.007659, -0.01317, 0.0, 0.01138, -0.0112, 0.0, 0.01889, -0.00708, 0.0, 0.01858, -0.005472, 0.0, 0.01663, -0.00138, 0.0, 0.01494, 0.01135, 0.0, 0.01378, 0.02054, 0.0, 0.01068, 0.01848, 0.0, 0.0006318, 0.01154, 0.0, -0.00284, 0.01372, 0.0, -0.01263, 0.02054, 0.0])
_sp.bezier_points.foreach_set('handle_right', [-0.01286, 0.0199, 0.0, -0.01413, 0.009201, 0.0, -0.01582, -0.002142, 0.0, -0.01737, -0.005133, 0.0, -0.01794, -0.007136, 0.0, -0.01097, -0.01089, 0.0, -0.005248, -0.0148, 0.0, -0.0002149, -0.02119, 0.0, 0.001027, -0.02153, 0.0, 0.004414, -0.01727, 0.0, 0.009522, -0.01219, 0.0, 0.0163, -0.008576, 0.0, 0.01906, -0.006629, 0.0, 0.01723, -0.00296, 0.0, 0.01621, 0.001103, 0.0, 0.01401, 0.0193, 0.0, 0.01361, 0.02054, 0.0, 0.00368, 0.01352, 0.0, 0.0001803, 0.01166, 0.0, -0.009726, 0.01857, 0.0, -0.0128, 0.02054, 0.0])
for _p, _l, _r in zip(_sp.bezier_points, ['FREE', 'FREE', 'FREE', 'VECTOR', 'FREE', 'FREE', 'FREE', 'VECTOR', 'FREE', 'FREE', 'FREE', 'VECTOR', 'FREE', 'FREE', 'FREE', 'FREE', 'FREE', 'FREE', 'FREE', 'FREE', 'FREE'], ['FREE', 'FREE', 'VECTOR', 'FREE', 'FREE', 'FREE', 'VECTOR', 'FREE', 'FREE', 'FREE', 'VECTOR', 'FREE', 'FREE', 'FREE', 'FREE', 'FREE', 'FREE', 'FREE', 'FREE', 'FREE', 'FREE']): _p.handle_left_type = _l; _p.handle_right_type = _r
_sp.use_cyclic_u = True
_sp = cu_curve_002.splines.new('BEZIER'); _sp.bezier_points.add(4)
_sp.bezier_points.foreach_set('co', [-0.005239, 0.01462, 0.0, -0.0006382, 0.01137, 0.0, -0.004081, 0.01129, 0.0, -0.007976, 0.01146, 0.0, -0.01145, 0.01865, 0.0])
_sp.bezier_points.foreach_set('handle_left', [-0.01102, 0.01868, 0.0, -0.002172, 0.01246, 0.0, -0.002934, 0.01132, 0.0, -0.007722, 0.01132, 0.0, -0.01139, 0.018, 0.0])
_sp.bezier_points.foreach_set('handle_right', [-0.003705, 0.01354, 0.0, -0.001786, 0.01135, 0.0, -0.005972, 0.01126, 0.0, -0.008343, 0.01168, 0.0, -0.01145, 0.01896, 0.0])
for _p, _l, _r in zip(_sp.bezier_points, ['FREE', 'VECTOR', 'VECTOR', 'FREE', 'FREE'], ['VECTOR', 'VECTOR', 'FREE', 'FREE', 'FREE']): _p.handle_left_type = _l; _p.handle_right_type = _r
_sp.use_cyclic_u = True
_sp = cu_curve_002.splines.new('BEZIER'); _sp.bezier_points.add(5)
_sp.bezier_points.foreach_set('co', [0.01138, 0.016, 0.0, 0.01, 0.01273, 0.0, 0.005091, 0.01129, 0.0, 0.001789, 0.01137, 0.0, 0.007067, 0.0151, 0.0, 0.01246, 0.01877, 0.0])
_sp.bezier_points.foreach_set('handle_left', [0.01201, 0.01747, 0.0, 0.01014, 0.01307, 0.0, 0.008647, 0.0112, 0.0, 0.001789, 0.01137, 0.0, 0.005307, 0.01386, 0.0, 0.0124, 0.01879, 0.0])
_sp.bezier_points.foreach_set('handle_right', [0.01076, 0.01456, 0.0, 0.009466, 0.01146, 0.0, 0.005091, 0.01129, 0.0, 0.003548, 0.01262, 0.0, 0.009974, 0.01716, 0.0, 0.01249, 0.01871, 0.0])
for _p, _l, _r in zip(_sp.bezier_points, ['FREE', 'FREE', 'FREE', 'FREE', 'VECTOR', 'FREE'], ['FREE', 'FREE', 'FREE', 'VECTOR', 'FREE', 'FREE']): _p.handle_left_type = _l; _p.handle_right_type = _r
_sp.use_cyclic_u = True
_sp = cu_curve_002.splines.new('BEZIER'); _sp.bezier_points.add(5)
_sp.bezier_points.foreach_set('co', [-0.01063, 0.01513, 0.0, -0.00919, 0.01109, 0.0, -0.01379, 0.00178, 0.0, -0.01433, 0.0009335, 0.0, -0.01419, 0.002768, 0.0, -0.01215, 0.01851, 0.0])
_sp.bezier_points.foreach_set('handle_left', [-0.01145, 0.01693, 0.0, -0.00919, 0.01151, 0.0, -0.01232, 0.004066, 0.0, -0.01433, 0.0009335, 0.0, -0.01423, 0.002156, 0.0, -0.01232, 0.01871, 0.0])
_sp.bezier_points.foreach_set('handle_right', [-0.009839, 0.01332, 0.0, -0.00919, 0.01047, 0.0, -0.01379, 0.00178, 0.0, -0.01428, 0.001545, 0.0, -0.01387, 0.006549, 0.0, -0.01212, 0.01846, 0.0])
for _p, _l, _r in zip(_sp.bezier_points, ['FREE', 'FREE', 'FREE', 'FREE', 'VECTOR', 'FREE'], ['FREE', 'FREE', 'FREE', 'VECTOR', 'FREE', 'FREE']): _p.handle_left_type = _l; _p.handle_right_type = _r
_sp.use_cyclic_u = True
_sp = cu_curve_002.splines.new('BEZIER'); _sp.bezier_points.add(3)
_sp.bezier_points.foreach_set('co', [0.01426, 0.01149, 0.0, 0.01503, 0.001498, 0.0, 0.01028, 0.01101, 0.0, 0.0133, 0.01846, 0.0])
_sp.bezier_points.foreach_set('handle_left', [0.01378, 0.01527, 0.0, 0.01553, 0.0007924, 0.0, 0.01028, 0.01044, 0.0, 0.01313, 0.01865, 0.0])
_sp.bezier_points.foreach_set('handle_right', [0.01545, 0.001639, 0.0, 0.01409, 0.002796, 0.0, 0.01026, 0.01166, 0.0, 0.01336, 0.0184, 0.0])
_sp.use_cyclic_u = True
_sp = cu_curve_002.splines.new('BEZIER'); _sp.bezier_points.add(6)
_sp.bezier_points.foreach_set('co', [0.0001238, 0.00178, 0.0, -0.0001584, -0.007108, 0.0, -0.003658, -0.005218, 0.0, -0.005803, 0.002627, 0.0, -0.00792, 0.01033, 0.0, -0.003968, 0.01067, 0.0, 0.0001238, 0.01067, 0.0])
_sp.bezier_points.foreach_set('handle_left', [0.0001238, 0.00178, 0.0, 1.093e-05, -0.007108, 0.0, -0.003517, -0.005697, 0.0, -0.004702, -0.001408, 0.0, -0.007835, 0.01013, 0.0, -0.007101, 0.01067, 0.0, 0.0001238, 0.01067, 0.0])
_sp.bezier_points.foreach_set('handle_right', [0.0001238, -0.003779, 0.0, -0.000864, -0.007108, 0.0, -0.003743, -0.004936, 0.0, -0.006904, 0.006662, 0.0, -0.008004, 0.01058, 0.0, -0.003968, 0.01067, 0.0, 0.0001238, 0.01067, 0.0])
_sp.use_cyclic_u = True
_sp = cu_curve_002.splines.new('BEZIER'); _sp.bezier_points.add(5)
_sp.bezier_points.foreach_set('co', [0.009014, 0.01033, 0.0, 0.004639, -0.005556, 0.0, 0.001253, -0.007108, 0.0, 0.0009705, 0.00178, 0.0, 0.0009705, 0.01067, 0.0, 0.005063, 0.01067, 0.0])
_sp.bezier_points.foreach_set('handle_left', [0.009099, 0.01058, 0.0, 0.004639, -0.005387, 0.0, 0.001648, -0.007108, 0.0, 0.0009705, -0.003779, 0.0, 0.0009705, 0.01067, 0.0, 0.003699, 0.01067, 0.0])
_sp.bezier_points.foreach_set('handle_right', [0.008788, 0.009681, 0.0, 0.004639, -0.005754, 0.0, 0.001083, -0.007108, 0.0, 0.0009705, 0.00178, 0.0, 0.002335, 0.01067, 0.0, 0.008196, 0.01067, 0.0])
for _p, _l, _r in zip(_sp.bezier_points, ['FREE', 'FREE', 'FREE', 'FREE', 'FREE', 'VECTOR'], ['FREE', 'FREE', 'FREE', 'FREE', 'VECTOR', 'FREE']): _p.handle_left_type = _l; _p.handle_right_type = _r
_sp.use_cyclic_u = True
_sp = cu_curve_002.splines.new('BEZIER'); _sp.bezier_points.add(4)
_sp.bezier_points.foreach_set('co', [0.0128, 0.004207, 0.0, 0.01545, -0.001493, 0.0, 0.005543, -0.005302, 0.0, 0.007434, 0.002034, 0.0, 0.009437, 0.009737, 0.0])
_sp.bezier_points.foreach_set('handle_left', [0.009776, 0.009963, 0.0, 0.01556, -0.00138, 0.0, 0.005684, -0.005443, 0.0, 0.006305, -0.001916, 0.0, 0.009437, 0.009455, 0.0])
_sp.bezier_points.foreach_set('handle_right', [0.01438, 0.001187, 0.0, 0.01508, -0.001832, 0.0, 0.005458, -0.005218, 0.0, 0.008534, 0.005984, 0.0, 0.009437, 0.01053, 0.0])
_sp.use_cyclic_u = True
_sp = cu_curve_002.splines.new('BEZIER'); _sp.bezier_points.add(4)
_sp.bezier_points.foreach_set('co', [-0.008145, 0.008637, 0.0, -0.006085, 0.001131, 0.0, -0.004476, -0.005302, 0.0, -0.01441, -0.001267, 0.0, -0.008597, 0.009822, 0.0])
_sp.bezier_points.foreach_set('handle_left', [-0.008315, 0.009286, 0.0, -0.007073, 0.004574, 0.0, -0.004392, -0.005246, 0.0, -0.01441, -0.00155, 0.0, -0.008795, 0.009822, 0.0])
_sp.bezier_points.foreach_set('handle_right', [-0.007976, 0.00796, 0.0, -0.005126, -0.00234, 0.0, -0.004674, -0.0055, 0.0, -0.01441, -0.0008723, 0.0, -0.008512, 0.009822, 0.0])
_sp.use_cyclic_u = True
_sp = cu_curve_002.splines.new('BEZIER'); _sp.bezier_points.add(5)
_sp.bezier_points.foreach_set('co', [-0.007948, -0.01159, 0.0, -0.01732, -0.006685, 0.0, -0.01684, -0.005613, 0.0, -0.01568, -0.00344, 0.0, -0.01509, -0.002283, 0.0, -0.01148, -0.006883, 0.0])
_sp.bezier_points.foreach_set('handle_left', [-0.007891, -0.01154, 0.0, -0.01701, -0.006967, 0.0, -0.01715, -0.006149, 0.0, -0.01602, -0.004089, 0.0, -0.01509, -0.002283, 0.0, -0.01268, -0.005349, 0.0])
_sp.bezier_points.foreach_set('handle_right', [-0.008004, -0.01168, 0.0, -0.01737, -0.006657, 0.0, -0.01653, -0.005048, 0.0, -0.01568, -0.00344, 0.0, -0.01388, -0.003816, 0.0, -0.009472, -0.009422, 0.0])
for _p, _l, _r in zip(_sp.bezier_points, ['FREE', 'FREE', 'FREE', 'FREE', 'FREE', 'VECTOR'], ['FREE', 'FREE', 'FREE', 'FREE', 'VECTOR', 'FREE']): _p.handle_left_type = _l; _p.handle_right_type = _r
_sp.use_cyclic_u = True
_sp = cu_curve_002.splines.new('BEZIER'); _sp.bezier_points.add(3)
_sp.bezier_points.foreach_set('co', [0.01731, -0.004456, 0.0, 0.01841, -0.006685, 0.0, 0.009042, -0.01159, 0.0, 0.01613, -0.002311, 0.0])
_sp.bezier_points.foreach_set('handle_left', [0.01669, -0.003271, 0.0, 0.01844, -0.006657, 0.0, 0.009099, -0.01168, 0.0, 0.01593, -0.002368, 0.0])
_sp.bezier_points.foreach_set('handle_right', [0.01796, -0.005641, 0.0, 0.01802, -0.007024, 0.0, 0.008958, -0.01151, 0.0, 0.01615, -0.002311, 0.0])
_sp.use_cyclic_u = True
_sp = cu_curve_002.splines.new('BEZIER'); _sp.bezier_points.add(5)
_sp.bezier_points.foreach_set('co', [-0.008371, -0.004682, 0.0, -0.003997, -0.006403, 0.0, -0.002275, -0.01261, 0.0, -0.0003277, -0.01952, 0.0, -0.00569, -0.0132, 0.0, -0.01241, -0.004653, 0.0])
_sp.bezier_points.foreach_set('handle_left', [-0.01464, -0.00217, 0.0, -0.005455, -0.005829, 0.0, -0.002849, -0.01054, 0.0, -0.0004406, -0.01913, 0.0, 0.000152, -0.02065, 0.0, -0.01148, -0.00581, 0.0])
_sp.bezier_points.foreach_set('handle_right', [-0.006913, -0.005255, 0.0, -0.003423, -0.008472, 0.0, -0.001316, -0.01602, 0.0, -1.73e-05, -0.02045, 0.0, -0.008456, -0.009676, 0.0, -0.01433, -0.00217, 0.0])
for _p, _l, _r in zip(_sp.bezier_points, ['FREE', 'VECTOR', 'VECTOR', 'FREE', 'FREE', 'FREE'], ['VECTOR', 'VECTOR', 'FREE', 'FREE', 'FREE', 'FREE']): _p.handle_left_type = _l; _p.handle_right_type = _r
_sp.use_cyclic_u = True
_sp = cu_curve_002.splines.new('BEZIER'); _sp.bezier_points.add(5)
_sp.bezier_points.foreach_set('co', [0.01474, -0.003073, 0.0, 0.007885, -0.01176, 0.0, 0.001366, -0.01969, 0.0, 0.003257, -0.01292, 0.0, 0.005204, -0.006459, 0.0, 0.01491, -0.002594, 0.0])
_sp.bezier_points.foreach_set('handle_left', [0.01497, -0.002819, 0.0, 0.01141, -0.007249, 0.0, 0.001083, -0.02045, 0.0, 0.002325, -0.01634, 0.0, 0.005063, -0.006572, 0.0, 0.01449, -0.002622, 0.0])
_sp.bezier_points.foreach_set('handle_right', [0.01449, -0.003355, 0.0, 0.0008012, -0.02079, 0.0, 0.001479, -0.01938, 0.0, 0.004188, -0.009478, 0.0, 0.00543, -0.006205, 0.0, 0.01505, -0.002594, 0.0])
_sp.use_cyclic_u = True
_sp = cu_curve_002.splines.new('BEZIER'); _sp.bezier_points.add(5)
_sp.bezier_points.foreach_set('co', [0.002664, -0.01261, 0.0, 0.0009987, -0.01854, 0.0, 0.001055, -0.0132, 0.0, 0.001112, -0.007898, 0.0, 0.002664, -0.007249, 0.0, 0.004273, -0.006657, 0.0])
_sp.bezier_points.foreach_set('handle_left', [0.003567, -0.009337, 0.0, 0.001554, -0.01656, 0.0, 0.001036, -0.01498, 0.0, 0.001093, -0.009667, 0.0, 0.002146, -0.007466, 0.0, 0.004244, -0.006629, 0.0])
_sp.bezier_points.foreach_set('handle_right', [0.002109, -0.01459, 0.0, 0.001018, -0.01676, 0.0, 0.001074, -0.01143, 0.0, 0.001629, -0.007682, 0.0, 0.003511, -0.006911, 0.0, 0.004273, -0.006685, 0.0])
for _p, _l, _r in zip(_sp.bezier_points, ['FREE', 'VECTOR', 'VECTOR', 'VECTOR', 'VECTOR', 'FREE'], ['VECTOR', 'VECTOR', 'VECTOR', 'VECTOR', 'FREE', 'FREE']): _p.handle_left_type = _l; _p.handle_right_type = _r
_sp.use_cyclic_u = True
_sp = cu_curve_002.splines.new('BEZIER'); _sp.bezier_points.add(5)
_sp.bezier_points.foreach_set('co', [-0.001316, -0.007419, 0.0, 0.0001238, -0.008039, 0.0, 9.56e-05, -0.01329, 0.0, -7.374e-05, -0.01808, 0.0, -0.001682, -0.01222, 0.0, -0.002981, -0.006826, 0.0])
_sp.bezier_points.foreach_set('handle_left', [-0.002134, -0.007108, 0.0, -0.000356, -0.007833, 0.0, 0.000105, -0.01154, 0.0, 1.093e-05, -0.01834, 0.0, -0.000864, -0.01521, 0.0, -0.003094, -0.006826, 0.0])
_sp.bezier_points.foreach_set('handle_right', [-0.0008358, -0.007626, 0.0, 0.0001144, -0.009789, 0.0, 6.737e-05, -0.01617, 0.0, -0.0001302, -0.01783, 0.0, -0.002501, -0.009253, 0.0, -0.002868, -0.006826, 0.0])
for _p, _l, _r in zip(_sp.bezier_points, ['FREE', 'VECTOR', 'VECTOR', 'FREE', 'FREE', 'FREE'], ['VECTOR', 'VECTOR', 'FREE', 'FREE', 'FREE', 'FREE']): _p.handle_left_type = _l; _p.handle_right_type = _r
_sp.use_cyclic_u = True
cu_curve_002.materials.append(mat_svgmat_003)
cu_curve_002.fill_mode = 'BOTH'

# ---- objects
ob_desk_replacement = bpy.data.objects.new('Desk replacement', me_cube)
ob_light = bpy.data.objects.new('Light', light_light)
ob_camera = bpy.data.objects.new('Camera', cam_camera)
ob_plane = bpy.data.objects.new('Plane', me_plane)
ob_plane_001 = bpy.data.objects.new('Plane.001', me_plane_003)
ob_plane_002 = bpy.data.objects.new('Plane.002', me_plane_004)
ob_plane_003 = bpy.data.objects.new('Plane.003', me_plane_005)
ob_curve = bpy.data.objects.new('Curve', cu_curve_002)
ob_screen = bpy.data.objects.new('Screen', me_cube_001)
ob_bottombar = bpy.data.objects.new('Bottombar', me_cube_002)
ob_back = bpy.data.objects.new('Back', me_cube_003)
ob_screen_002 = bpy.data.objects.new('Screen.002', me_cube_013)
ob_bottombar_002 = bpy.data.objects.new('Bottombar.002', me_cube_014)
ob_back_002 = bpy.data.objects.new('Back.002', me_cube_015)
ob_screen_001 = bpy.data.objects.new('Screen.001', me_cube_010)
ob_bottombar_001 = bpy.data.objects.new('Bottombar.001', me_cube_011)
ob_back_001 = bpy.data.objects.new('Back.001', me_cube_012)
ob_cube = bpy.data.objects.new('Cube', me_cube_018)
ob_cylinder = bpy.data.objects.new('Cylinder', me_cylinder)
ob_cylinder_001 = bpy.data.objects.new('Cylinder.001', me_cylinder_001)
ob_cylinder_002 = bpy.data.objects.new('Cylinder.002', me_cylinder_002)
ob_cylinder_003 = bpy.data.objects.new('Cylinder.003', me_cylinder_003)

# ---- transforms, parenting, visibility, modifiers, constraints
ob_desk_replacement.location = (-3.733, 7.529, -2.008)
ob_desk_replacement.scale = (6.137, 2.263, -0.1953)
ob_light.location = (-5.724, 4.791, 5.11)
ob_light.rotation_euler = (0.6503, 0.05522, 1.866)
ob_light.lock_rotations_4d = False
ob_light.empty_display_type = 'ARROWS'
ob_light.color = (0.0, 0.0, 0.0, 0.0)
ob_light.lineart.crease_threshold = 0.0
ob_camera.location = (7.359, -6.926, 4.958)
ob_camera.rotation_euler = (1.109, 0.0, 0.8149)
ob_camera.lock_rotations_4d = False
ob_camera.empty_display_type = 'ARROWS'
ob_camera.color = (0.0, 0.0, 0.0, 0.0)
ob_camera.display_type = 'WIRE'
ob_camera.lineart.crease_threshold = 0.0
ob_plane.location = (0.0, 0.0, -5.0)
ob_plane.scale = (10.0, 10.0, 10.0)
ob_plane_001.location = (0.0, 10.0, 0.0)
ob_plane_001.rotation_euler = (1.571, -0.0, 0.0)
ob_plane_001.scale = (10.0, 7.0, 10.0)
ob_plane_002.location = (-10.0, 0.0, 0.0)
ob_plane_002.rotation_euler = (1.571, -0.0, 1.571)
ob_plane_002.scale = (10.0, 7.0, 10.0)
ob_plane_003.location = (10.0, 0.0, 0.0)
ob_plane_003.rotation_euler = (1.571, -0.0, 1.571)
ob_plane_003.scale = (10.0, 7.0, 10.0)
ob_curve.location = (0.0, 9.888, 2.165)
ob_curve.rotation_euler = (1.571, -0.0, 0.0)
ob_curve.scale = (194.1, 194.1, 194.1)
ob_screen.location = (-5.834, 8.0, 0.0)
ob_screen.scale = (1.9, 0.05376, 1.032)
ob_bottombar.location = (-5.834, 7.925, -0.9333)
ob_bottombar.scale = (1.9, 0.05, 0.1)
ob_back.location = (-5.834, 8.102, 0.0)
ob_back.scale = (1.254, 0.07636, 0.6445)
ob_screen_002.location = (-4.88, 8.05, 1.961)
ob_screen_002.rotation_euler = (0.1822, -0.0, 0.0)
ob_screen_002.scale = (1.9, 0.05376, 1.032)
ob_bottombar_002.location = (-4.88, 8.146, 1.029)
ob_bottombar_002.rotation_euler = (0.1822, -0.0, 0.0)
ob_bottombar_002.scale = (1.9, 0.05, 0.1)
ob_back_002.location = (-4.88, 8.151, 1.979)
ob_back_002.rotation_euler = (0.1822, -0.0, 0.0)
ob_back_002.scale = (1.254, 0.07636, 0.6445)
ob_screen_001.location = (-2.029, 7.784, 0.0)
ob_screen_001.rotation_euler = (0.0, -0.0, -0.1167)
ob_screen_001.scale = (1.9, 0.05376, 1.032)
ob_bottombar_001.location = (-2.037, 7.709, -0.9333)
ob_bottombar_001.rotation_euler = (0.0, -0.0, -0.1167)
ob_bottombar_001.scale = (1.9, 0.05, 0.1)
ob_back_001.location = (-2.017, 7.885, 0.0)
ob_back_001.rotation_euler = (0.0, -0.0, -0.1167)
ob_back_001.scale = (1.254, 0.07636, 0.6445)
ob_cube.location = (-8.86, 7.222, -0.4382)
ob_cube.scale = (0.7508, 1.438, 1.382)
ob_cylinder.location = (-3.033, 8.78, -0.1479)
ob_cylinder.scale = (-0.1, -0.1, -1.647)
ob_cylinder_001.location = (-3.033, 8.78, -1.806)
ob_cylinder_001.scale = (0.2921, 0.2921, 0.01)
ob_cylinder_002.location = (-3.678, 8.78, -0.1479)
ob_cylinder_002.scale = (-0.1, -0.1, -1.647)
ob_cylinder_003.location = (-3.678, 8.78, -1.806)
ob_cylinder_003.scale = (0.2921, 0.2921, 0.01)

# ---- collection membership
scene.collection.objects.link(ob_desk_replacement)
col_collection.objects.link(ob_light)
col_collection.objects.link(ob_camera)
col_collection.objects.link(ob_plane)
col_collection.objects.link(ob_plane_001)
col_collection.objects.link(ob_plane_002)
col_collection.objects.link(ob_plane_003)
col_test_svg.objects.link(ob_curve)
col_monitor.objects.link(ob_screen)
col_monitor.objects.link(ob_bottombar)
col_monitor.objects.link(ob_back)
col_monitor_002.objects.link(ob_screen_002)
col_monitor_002.objects.link(ob_bottombar_002)
col_monitor_002.objects.link(ob_back_002)
col_monitor_001.objects.link(ob_screen_001)
col_monitor_001.objects.link(ob_bottombar_001)
col_monitor_001.objects.link(ob_back_001)
col_computer.objects.link(ob_cube)
col_monitor_stands.objects.link(ob_cylinder)
col_monitor_stands.objects.link(ob_cylinder_001)
col_monitor_stands_001.objects.link(ob_cylinder_002)
col_monitor_stands_001.objects.link(ob_cylinder_003)

# ---- scene / render settings (as saved in the file)
scene.camera = ob_camera
scene.frame_start = 1; scene.frame_end = 250; scene.frame_set(0)
scene.render.engine = 'BLENDER_EEVEE_NEXT'
scene.cycles.sampling_pattern = 'TABULATED_SOBOL'
scene.cycles.use_light_tree = False
scene.view_settings.view_transform = 'Filmic'
bpy.context.view_layer.update()
